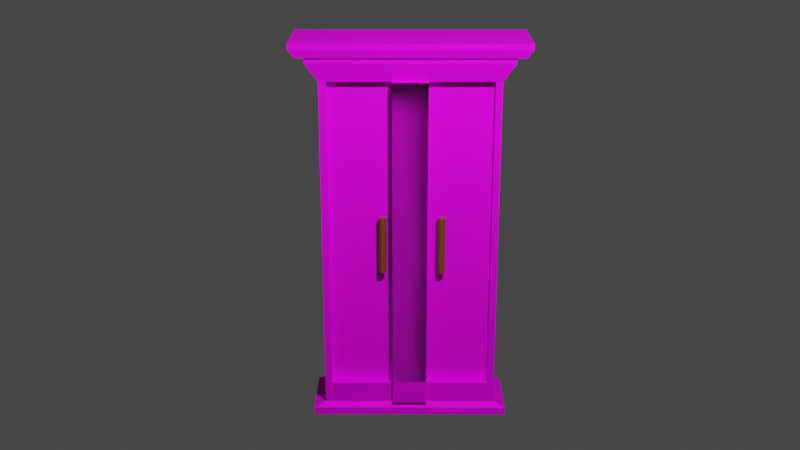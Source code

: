 # Source: 5_Lemari.blend  (saved by Blender 3.3.6; exported with 4.5.12 LTS)
import bpy
from mathutils import Matrix  # noqa: F401  (used for matrix-valued properties, if any)

bpy.ops.wm.read_factory_settings(use_empty=True)
scene = bpy.context.scene
scene.name = 'Scene'

# ---- collections
col_collection = bpy.data.collections.new('Collection'); scene.collection.children.link(col_collection)

# ---- images (referenced by path relative to the original .blend; pixels are not part of the script)
import os
ASSET_DIR = os.environ.get("B2B_ASSET_DIR", "")  # directory of the original .blend (textures are referenced by path, not embedded)
HERE = os.path.dirname(os.path.abspath(__file__))  # packed textures are extracted next to this script under _unpacked/

def load_image(name, relpath, width, height, colorspace="sRGB"):
    """Load a texture the original file referenced (path relative to the .blend, or extracted next to this script)."""
    p = next((c for c in (os.path.join(HERE, relpath), os.path.join(ASSET_DIR, relpath)) if relpath and os.path.exists(c)), "")
    if p:
        img = bpy.data.images.load(p, check_existing=True)
        img.name = name
    else:  # same state as the original file: an image datablock whose file is absent (Cycles renders it pink)
        img = bpy.data.images.new(name, width, height)
        img.source = "FILE"
        img.filepath = "//" + (relpath or name)
    img.colorspace_settings.name = colorspace
    return img
img_images__1__jpeg = load_image('images (1).jpeg', 'images (1).jpeg', 1024, 1024, 'sRGB')

# ---- materials (node trees are filled in below, after node groups)
mat_material_003 = bpy.data.materials.new('Material.003')
mat_material_004 = bpy.data.materials.new('Material.004')
mat_material = bpy.data.materials.new('Material')
mat_material.alpha_threshold = 0.0
mat_material.roughness = 0.5
mat_material.line_color = (0.0, 0.0, 0.0, 1.0)

# ---- material node trees
mat_material_003.use_nodes = True; mat_material_003.node_tree.nodes.clear()
_N = mat_material_003.node_tree.nodes; _L = mat_material_003.node_tree.links
n0 = _N.new('ShaderNodeOutputMaterial'); n0.name = 'Material Output'; n0.location = (300, 300)
n1 = _N.new('ShaderNodeBsdfPrincipled'); n1.name = 'Principled BSDF'; n1.location = (10, 300)
n1.distribution = 'GGX'
n1.subsurface_method = 'RANDOM_WALK_SKIN'
n1.inputs[1].default_value = 0.7638
n1.inputs[2].default_value = 0.752
n1.inputs[3].default_value = 1.45
n1.inputs[13].default_value = 0.2559
n1.inputs[27].default_value = (0.0, 0.0, 0.0, 1.0)
n1.inputs[28].default_value = 1.0
n2 = _N.new('ShaderNodeTexImage'); n2.name = 'Image Texture'; n2.location = (-365, 107)
n2.image = img_images__1__jpeg
_L.new(n1.outputs[0], n0.inputs[0])
_L.new(n2.outputs[0], n1.inputs[0])
n0.is_active_output = True
mat_material_004.use_nodes = True; mat_material_004.node_tree.nodes.clear()
_N = mat_material_004.node_tree.nodes; _L = mat_material_004.node_tree.links
n0 = _N.new('ShaderNodeOutputMaterial'); n0.name = 'Material Output'; n0.location = (300, 300)
n1 = _N.new('ShaderNodeBsdfGlass'); n1.name = 'Glass BSDF'; n1.location = (10, 300)
n1.distribution = 'BECKMANN'
n1.inputs[2].default_value = 1.45
_L.new(n1.outputs[0], n0.inputs[0])
n0.is_active_output = True
mat_material.use_nodes = True; mat_material.node_tree.nodes.clear()
_N = mat_material.node_tree.nodes; _L = mat_material.node_tree.links
n0 = _N.new('ShaderNodeOutputMaterial'); n0.name = 'Material Output'; n0.location = (300, 300)
n1 = _N.new('ShaderNodeBsdfPrincipled'); n1.name = 'Principled BSDF'; n1.location = (10, 300)
n1.distribution = 'GGX'
n1.subsurface_method = 'RANDOM_WALK_SKIN'
n1.inputs[0].default_value = (0.1011, 0.02637, 0.0, 1.0)
n1.inputs[3].default_value = 1.45
n1.inputs[27].default_value = (0.0, 0.0, 0.0, 1.0)
n1.inputs[28].default_value = 1.0
_L.new(n1.outputs[0], n0.inputs[0])
n0.is_active_output = True

# ---- world
world_world = bpy.data.worlds.new('World'); scene.world = world_world
world_world.use_nodes = True; world_world.node_tree.nodes.clear()
_N = world_world.node_tree.nodes; _L = world_world.node_tree.links
n0 = _N.new('ShaderNodeOutputWorld'); n0.name = 'World Output'; n0.location = (300, 300)
n1 = _N.new('ShaderNodeBackground'); n1.name = 'Background'; n1.location = (10, 300)
n1.inputs[0].default_value = (0.05088, 0.05088, 0.05088, 1.0)
_L.new(n1.outputs[0], n0.inputs[0])
n0.is_active_output = True
world_world.color = (0.05088, 0.05088, 0.05088)
world_world.use_sun_shadow = False
world_world.sun_shadow_jitter_overblur = 0.0

# ---- cameras
cam_camera = bpy.data.cameras.new('Camera')
cam_camera.clip_end = 100.0
cam_camera.ortho_scale = 7.314
cam_camera_001 = bpy.data.cameras.new('Camera.001')
cam_camera_001.clip_end = 100.0
cam_camera_001.ortho_scale = 7.314

# ---- lights
light_light = bpy.data.lights.new('Light', 'POINT')
light_light.transmission_factor = 0.0
light_light.energy = 1000.0
light_light.shadow_soft_size = 0.1
light_light.shadow_maximum_resolution = 0.006
light_light.use_absolute_resolution = True
light_light_001 = bpy.data.lights.new('Light.001', 'POINT')
light_light_001.transmission_factor = 0.0
light_light_001.energy = 1000.0
light_light_001.shadow_soft_size = 0.25
light_light_001.shadow_maximum_resolution = 0.006
light_light_001.use_absolute_resolution = True

# ---- meshes
me_cube_001 = bpy.data.meshes.new('Cube.001')
me_cube_001.from_pydata([(1.0, 1.0, 1.0), (1.0, 1.0, -1.0), (1.0, -1.0, 1.0), (1.0, -1.0, -1.0), (-1.0, 1.0, 1.0), (-1.0, 1.0, -1.0), (-1.0, -1.0, 1.0), (-1.0, -1.0, -1.0), (1.14, -1.14, 1.105), (-1.14, -1.14, 1.105), (1.14, 1.14, 1.105), (-1.14, 1.14, 1.105), (1.14, -1.14, 1.14), (-1.14, -1.14, 1.14), (1.14, 1.14, 1.14), (-1.14, 1.14, 1.14), (1.239, -1.239, 1.14), (-1.239, -1.239, 1.14), (1.239, 1.239, 1.14), (-1.239, 1.239, 1.14), (1.312, -1.312, 1.187), (-1.312, -1.312, 1.187), (1.312, 1.312, 1.187), (-1.312, 1.312, 1.187), (1.312, -1.312, 1.222), (-1.312, -1.312, 1.222), (1.312, 1.312, 1.222), (-1.312, 1.312, 1.222), (-1.0, 0.6, -1.0), (-1.0, 0.2, -1.0), (-1.0, -0.2, -1.0), (-1.0, -0.6, -1.0), (1.0, 0.6, 1.0), (1.0, 0.2, 1.0), (1.0, -0.2, 1.0), (1.0, -0.6, 1.0), (-1.0, -0.6, 1.0), (-1.0, -0.2, 1.0), (-1.0, 0.2, 1.0), (-1.0, 0.6, 1.0), (1.0, -0.6, -1.0), (1.0, -0.2, -1.0), (1.0, 0.2, -1.0), (1.0, 0.6, -1.0), (1.14, 0.6839, 1.105), (1.14, 0.228, 1.105), (1.14, -0.228, 1.105), (1.14, -0.6839, 1.105), (-1.14, -0.6839, 1.105), (-1.14, -0.228, 1.105), (-1.14, 0.228, 1.105), (-1.14, 0.6839, 1.105), (1.14, 0.6839, 1.14), (1.14, 0.228, 1.14), (1.14, -0.228, 1.14), (1.14, -0.6839, 1.14), (-1.14, -0.6839, 1.14), (-1.14, -0.228, 1.14), (-1.14, 0.228, 1.14), (-1.14, 0.6839, 1.14), (1.239, 0.7431, 1.14), (1.239, 0.2477, 1.14), (1.239, -0.2477, 1.14), (1.239, -0.7431, 1.14), (-1.239, -0.7431, 1.14), (-1.239, -0.2477, 1.14), (-1.239, 0.2477, 1.14), (-1.239, 0.7431, 1.14), (1.312, 0.787, 1.187), (1.312, 0.2623, 1.187), (1.312, -0.2623, 1.187), (1.312, -0.787, 1.187), (-1.312, -0.787, 1.187), (-1.312, -0.2623, 1.187), (-1.312, 0.2623, 1.187), (-1.312, 0.787, 1.187), (1.312, 0.787, 1.222), (1.312, 0.2623, 1.222), (1.312, -0.2623, 1.222), (1.312, -0.787, 1.222), (-1.312, -0.787, 1.222), (-1.312, -0.2623, 1.222), (-1.312, 0.2623, 1.222), (-1.312, 0.787, 1.222), (1.0, 0.2, 1.0), (1.0, -0.2, 1.0), (1.0, -0.2, -1.0), (1.0, 0.2, -1.0), (1.181, 0.1747, 0.9747), (1.156, 0.2, 1.0), (1.156, -0.2, 1.0), (1.181, -0.1747, 0.9747), (1.181, -0.1747, -0.9747), (1.156, -0.2, -1.0), (1.156, 0.2, -1.0), (1.181, 0.1747, -0.9747), (1.0, 1.0, 1.0), (1.0, 1.0, -1.0), (1.0, -1.0, 1.0), (1.0, -1.0, -1.0), (1.0, -0.6, 1.0), (1.0, 0.6, -1.0), (1.0, 0.6, 1.0), (1.0, 0.2, 1.0), (1.0, -0.2, 1.0), (1.0, -0.6, -1.0), (1.0, -0.2, -1.0), (1.0, 0.2, -1.0), (-1.0, -0.9187, -1.0), (1.0, -0.9187, 1.0), (1.14, -1.047, 1.105), (1.14, -1.047, 1.14), (1.239, -1.138, 1.14), (1.312, -1.205, 1.187), (1.312, -1.205, 1.222), (-1.0, -0.9187, 1.0), (1.0, -0.9187, -1.0), (-1.14, -1.047, 1.105), (-1.14, -1.047, 1.14), (-1.239, -1.138, 1.14), (-1.312, -1.205, 1.187), (-1.312, -1.205, 1.222), (1.0, -0.9187, 1.0), (1.0, -0.9187, -1.0), (-1.0, 0.9273, 1.0), (1.0, 0.9273, -1.0), (-1.14, 1.057, 1.105), (-1.14, 1.057, 1.14), (-1.239, 1.148, 1.14), (-1.312, 1.216, 1.187), (-1.312, 1.216, 1.222), (-1.0, 0.9273, -1.0), (1.0, 0.9273, 1.0), (1.14, 1.057, 1.105), (1.14, 1.057, 1.14), (1.239, 1.148, 1.14), (1.312, 1.216, 1.187), (1.312, 1.216, 1.222), (1.0, 0.9273, -1.0), (1.0, 0.9273, 1.0), (1.0, 1.0, -0.8748), (-1.0, -1.0, -0.8748), (1.0, -1.0, -0.8748), (-1.0, 1.0, -0.8748), (1.0, 0.2, -0.8748), (1.0, -0.2, -0.8748), (-1.0, -0.6, -0.8748), (-1.0, -0.2, -0.8748), (-1.0, 0.2, -0.8748), (-1.0, 0.6, -0.8748), (1.0, 0.2, -0.8748), (1.0, -0.2, -0.8748), (1.181, 0.1747, -0.8527), (1.156, 0.2, -0.8748), (1.156, -0.2, -0.8748), (1.181, -0.1747, -0.8527), (1.0, 1.0, -0.8748), (1.0, -1.0, -0.8748), (1.0, 0.6, -0.8748), (1.0, 0.2, -0.8748), (1.0, -0.2, -0.8748), (1.0, -0.6, -0.8748), (1.0, -0.9187, -0.8748), (-1.0, -0.9187, -0.8748), (1.0, 0.9273, -0.8748), (-1.0, 0.9273, -0.8748), (0.6439, 0.9273, 1.0), (0.6439, 0.6, 1.0), (0.6439, 0.2, 1.0), (0.6439, -0.2, 1.0), (0.6439, -0.6, 1.0), (0.6439, -0.9187, 1.0), (0.6439, 0.6, -0.8748), (0.6439, 0.2, -0.8748), (0.6439, -0.2, -0.8748), (0.6439, -0.6, -0.8748), (0.6439, -0.9187, -0.8748), (0.6439, 0.9273, -0.8748), (-1.0, -0.9187, -1.0), (-1.0, -1.0, -1.0), (1.0, 1.0, -1.0), (-1.0, 1.0, -1.0), (1.0, -1.0, -1.0), (1.0, 0.9273, -1.0), (-1.0, 0.9273, -1.0), (-1.0, 0.6, -1.0), (-1.0, 0.2, -1.0), (-1.0, -0.2, -1.0), (-1.0, -0.6, -1.0), (1.0, -0.9187, -1.0), (1.0, -0.6, -1.0), (1.0, -0.2, -1.0), (1.0, 0.2, -1.0), (1.0, 0.6, -1.0), (-1.135, -1.043, -1.034), (-1.135, -1.136, -1.034), (1.135, 1.135, -1.034), (-1.135, 1.135, -1.034), (1.135, -1.136, -1.034), (1.135, 1.053, -1.034), (-1.135, 1.053, -1.034), (-1.135, 0.6811, -1.034), (-1.135, 0.2269, -1.034), (-1.135, -0.2272, -1.034), (-1.135, -0.6814, -1.034), (1.135, -1.043, -1.034), (1.135, -0.6814, -1.034), (1.135, -0.2272, -1.034), (1.135, 0.2269, -1.034), (1.135, 0.6811, -1.034), (-1.135, -1.043, -1.08), (-1.135, -1.136, -1.08), (1.135, 1.135, -1.08), (-1.135, 1.135, -1.08), (1.135, -1.136, -1.08), (1.135, 1.053, -1.08), (-1.135, 1.053, -1.08), (-1.135, 0.6811, -1.08), (-1.135, 0.2269, -1.08), (-1.135, -0.2272, -1.08), (-1.135, -0.6814, -1.08), (1.135, -1.043, -1.08), (1.135, -0.6814, -1.08), (1.135, -0.2272, -1.08), (1.135, 0.2269, -1.08), (1.135, 0.6811, -1.08)], [], [(0, 4, 11, 10), (142, 2, 6, 141), (165, 124, 4, 143), (125, 43, 193, 183), (116, 40, 105, 123), (143, 4, 0, 140), (117, 9, 13, 118), (6, 2, 8, 9), (115, 6, 9, 117), (132, 0, 10, 133), (14, 15, 19, 18), (9, 8, 12, 13), (10, 11, 15, 14), (133, 10, 14, 134), (119, 17, 21, 120), (134, 14, 18, 135), (118, 13, 17, 119), (13, 12, 16, 17), (120, 21, 25, 121), (17, 16, 20, 21), (18, 19, 23, 22), (135, 18, 22, 136), (114, 121, 25, 24), (21, 20, 24, 25), (22, 23, 27, 26), (136, 22, 26, 137), (113, 71, 79, 114), (71, 70, 78, 79), (70, 69, 77, 78), (69, 68, 76, 77), (137, 130, 83, 76), (76, 83, 82, 77), (77, 82, 81, 78), (78, 81, 80, 79), (112, 63, 71, 113), (63, 62, 70, 71), (62, 61, 69, 70), (61, 60, 68, 69), (129, 75, 83, 130), (75, 74, 82, 83), (74, 73, 81, 82), (73, 72, 80, 81), (127, 59, 67, 128), (59, 58, 66, 67), (58, 57, 65, 66), (57, 56, 64, 65), (111, 55, 63, 112), (55, 54, 62, 63), (54, 53, 61, 62), (53, 52, 60, 61), (128, 67, 75, 129), (67, 66, 74, 75), (66, 65, 73, 74), (65, 64, 72, 73), (110, 47, 55, 111), (47, 46, 54, 55), (46, 45, 53, 54), (45, 44, 52, 53), (109, 35, 47, 110), (35, 34, 46, 47), (34, 33, 45, 46), (33, 32, 44, 45), (124, 39, 51, 126), (39, 38, 50, 51), (38, 37, 49, 50), (37, 36, 48, 49), (126, 51, 59, 127), (51, 50, 58, 59), (50, 49, 57, 58), (49, 48, 56, 57), (32, 33, 103, 102), (42, 43, 101, 107), (41, 42, 87, 86), (140, 0, 96, 156), (3, 7, 179, 182), (43, 42, 192, 193), (28, 131, 184, 185), (7, 108, 178, 179), (163, 115, 36, 146), (146, 36, 37, 147), (147, 37, 38, 148), (148, 38, 39, 149), (86, 87, 94, 93), (145, 41, 86, 151), (33, 34, 85, 84), (144, 33, 84, 150), (150, 84, 89, 153), (151, 86, 93, 154), (152, 88, 91, 155), (89, 90, 91, 88), (93, 94, 95, 92), (152, 95, 94, 153), (154, 93, 92, 155), (84, 85, 90, 89), (162, 122, 98, 157), (103, 159, 173, 168), (102, 103, 168, 167), (162, 161, 175, 176), (144, 42, 107, 159), (109, 2, 98, 122), (40, 41, 106, 105), (142, 3, 99, 157), (125, 1, 97, 138), (145, 34, 104, 160), (34, 35, 100, 104), (132, 32, 102, 139), (35, 109, 122, 100), (122, 162, 176, 171), (141, 6, 115, 163), (2, 109, 110, 8), (8, 110, 111, 12), (12, 111, 112, 16), (16, 112, 113, 20), (20, 113, 114, 24), (79, 80, 121, 114), (72, 120, 121, 80), (56, 118, 119, 64), (64, 119, 120, 72), (36, 115, 117, 48), (48, 117, 118, 56), (3, 116, 123, 99), (42, 41, 191, 192), (0, 132, 139, 96), (43, 125, 138, 101), (156, 96, 139, 164), (131, 5, 181, 184), (11, 126, 127, 15), (4, 124, 126, 11), (19, 128, 129, 23), (15, 127, 128, 19), (23, 129, 130, 27), (26, 27, 130, 137), (68, 136, 137, 76), (60, 135, 136, 68), (52, 134, 135, 60), (44, 133, 134, 52), (32, 132, 133, 44), (149, 39, 124, 165), (28, 149, 165, 131), (97, 156, 164, 138), (7, 141, 163, 108), (105, 161, 162, 123), (41, 145, 160, 106), (2, 142, 157, 98), (33, 144, 159, 103), (106, 160, 161, 105), (101, 158, 159, 107), (138, 164, 158, 101), (123, 162, 157, 99), (90, 154, 155, 91), (88, 152, 153, 89), (95, 152, 155, 92), (85, 151, 154, 90), (87, 150, 153, 94), (42, 144, 150, 87), (34, 145, 151, 85), (29, 148, 149, 28), (30, 147, 148, 29), (31, 146, 147, 30), (108, 163, 146, 31), (1, 140, 156, 97), (5, 143, 140, 1), (131, 165, 143, 5), (3, 142, 141, 7), (177, 166, 167, 172), (172, 167, 168, 173), (174, 169, 170, 175), (175, 170, 171, 176), (161, 160, 174, 175), (160, 104, 169, 174), (104, 100, 170, 169), (159, 158, 172, 173), (164, 139, 166, 177), (158, 164, 177, 172), (100, 122, 171, 170), (139, 102, 167, 166), (184, 181, 197, 200), (186, 185, 201, 202), (183, 193, 209, 199), (185, 184, 200, 201), (193, 192, 208, 209), (180, 183, 199, 196), (192, 191, 207, 208), (5, 1, 180, 181), (29, 28, 185, 186), (30, 29, 186, 187), (31, 30, 187, 188), (1, 125, 183, 180), (108, 31, 188, 178), (40, 116, 189, 190), (116, 3, 182, 189), (41, 40, 190, 191), (205, 198, 214, 221), (198, 195, 211, 214), (207, 206, 222, 223), (194, 204, 220, 210), (197, 196, 212, 213), (206, 205, 221, 222), (195, 194, 210, 211), (187, 186, 202, 203), (188, 187, 203, 204), (179, 178, 194, 195), (190, 189, 205, 206), (181, 180, 196, 197), (178, 188, 204, 194), (191, 190, 206, 207), (182, 179, 195, 198), (189, 182, 198, 205), (210, 221, 214, 211), (216, 215, 225, 217), (217, 225, 224, 218), (218, 224, 223, 219), (219, 223, 222, 220), (220, 222, 221, 210), (213, 212, 215, 216), (208, 207, 223, 224), (196, 199, 215, 212), (209, 208, 224, 225), (201, 200, 216, 217), (199, 209, 225, 215), (202, 201, 217, 218), (200, 197, 213, 216), (203, 202, 218, 219), (204, 203, 219, 220)])
me_cube_001.polygons.foreach_set('use_smooth', [True] * 224)
me_cube_001.polygons.foreach_set('material_index', [0, 0, 0, 0, 0, 0, 0, 0, 0, 0, 0, 0, 0, 0, 0, 0, 0, 0, 0, 0, 0, 0, 0, 0, 0, 0, 0, 0, 0, 0, 0, 0, 0, 0, 0, 0, 0, 0, 0, 0, 0, 0, 0, 0, 0, 0, 0, 0, 0, 0, 0, 0, 0, 0, 0, 0, 0, 0, 0, 0, 0, 0, 0, 0, 0, 0, 0, 0, 0, 0, 0, 0, 0, 0, 0, 0, 0, 0, 0, 0, 0, 0, 0, 0, 0, 0, 0, 0, 3, 3, 0, 0, 0, 0, 0, 0, 0, 0, 0, 0, 0, 0, 0, 0, 0, 0, 0, 0, 0, 0, 0, 0, 0, 0, 0, 0, 0, 0, 0, 0, 0, 0, 0, 0, 0, 0, 0, 0, 0, 0, 0, 0, 0, 0, 0, 0, 0, 0, 0, 0, 0, 0, 0, 0, 0, 0, 0, 0, 0, 3, 3, 0, 0, 0, 0, 0, 0, 0, 0, 0, 0, 0, 0, 0, 0, 0, 0, 0, 0, 0, 0, 0, 0, 0, 0, 0, 0, 0, 0, 0, 0, 0, 0, 0, 0, 0, 0, 0, 0, 0, 0, 0, 0, 0, 0, 0, 0, 0, 0, 0, 0, 0, 0, 0, 0, 0, 0, 0, 0, 0, 0, 0, 0, 0, 0, 0, 0, 0, 0, 0, 0, 0, 0, 0])
_k = set([(0, 4), (0, 10), (0, 132), (0, 140), (1, 5), (1, 140), (2, 6), (2, 8), (2, 109), (2, 142), (3, 7), (3, 142), (4, 11), (4, 124), (4, 143), (5, 131), (5, 143), (6, 9), (6, 115), (6, 141), (7, 108), (7, 141), (8, 9), (8, 12), (8, 110), (9, 13), (9, 117), (10, 11), (10, 14), (10, 133), (11, 15), (11, 126), (12, 13), (12, 111), (13, 118), (14, 15), (14, 134), (15, 127), (16, 17), (16, 20), (16, 112), (17, 21), (17, 119), (18, 19), (18, 22), (18, 135), (19, 23), (19, 128), (20, 21), (20, 24), (20, 113), (21, 25), (21, 120), (22, 23), (22, 26), (22, 136), (23, 27), (23, 129), (24, 25), (24, 114), (25, 121), (26, 27), (26, 137), (27, 130), (28, 29), (28, 131), (29, 30), (30, 31), (31, 108), (32, 33), (32, 132), (33, 34), (34, 35), (35, 109), (36, 37), (36, 115), (37, 38), (38, 39), (39, 124), (44, 45), (44, 133), (45, 46), (46, 47), (47, 110), (48, 49), (48, 117), (49, 50), (50, 51), (51, 126), (52, 53), (52, 134), (53, 54), (54, 55), (55, 111), (56, 57), (56, 118), (57, 58), (58, 59), (59, 127), (60, 61), (60, 135), (61, 62), (62, 63), (63, 112), (64, 65), (64, 119), (65, 66), (66, 67), (67, 128), (68, 69), (68, 136), (69, 70), (70, 71), (71, 113), (72, 73), (72, 120), (73, 74), (74, 75), (75, 129), (76, 77), (76, 137), (77, 78), (78, 79), (79, 114), (80, 81), (80, 121), (81, 82), (82, 83), (83, 130), (84, 89), (84, 150), (85, 90), (85, 151), (86, 87), (86, 93), (86, 151), (87, 94), (87, 150), (88, 89), (88, 91), (88, 152), (89, 90), (89, 153), (90, 91), (90, 154), (91, 155), (92, 93), (92, 95), (92, 155), (93, 94), (93, 154), (94, 95), (94, 153), (95, 152), (96, 139), (96, 156), (97, 138), (97, 156), (98, 122), (98, 157), (99, 123), (99, 157), (100, 104), (100, 122), (101, 107), (101, 138), (102, 103), (102, 139), (103, 159), (103, 168), (104, 160), (104, 169), (105, 106), (105, 123), (106, 160), (107, 159), (122, 162), (122, 171), (139, 164), (139, 166), (158, 159), (158, 164), (159, 173), (160, 161), (160, 174), (161, 162), (162, 176), (164, 177), (166, 167), (166, 177), (167, 168), (168, 173), (169, 170), (169, 174), (170, 171), (171, 176), (172, 173), (172, 177), (174, 175), (175, 176), (178, 179), (178, 188), (179, 182), (179, 195), (180, 181), (180, 183), (180, 196), (181, 184), (181, 197), (182, 189), (182, 198), (183, 193), (184, 185), (185, 186), (186, 187), (187, 188), (189, 190), (190, 191), (191, 192), (192, 193), (194, 195), (194, 204), (195, 198), (195, 211), (196, 197), (196, 199), (196, 212), (197, 200), (197, 213), (198, 205), (198, 214), (199, 209), (200, 201), (201, 202), (202, 203), (203, 204), (205, 206), (206, 207), (207, 208), (208, 209), (210, 211), (210, 220), (211, 214), (212, 213), (212, 215), (213, 216), (214, 221), (215, 225), (216, 217), (217, 218), (218, 219), (219, 220), (221, 222), (222, 223), (223, 224), (224, 225)])
me_cube_001.attributes.new('sharp_edge', 'BOOLEAN', 'EDGE').data.foreach_set('value', [ (min(e.vertices), max(e.vertices)) in _k for e in me_cube_001.edges])
_uv = me_cube_001.uv_layers.new(name='UVMap')
_uv.uv.foreach_set('vector', [0.2858, 0.369, 0.01867, 0.369, 0.0, 0.3503, 0.3045, 0.3503, 0.3783, 0.7079, 0.6287, 0.7109, 0.6254, 0.978, 0.3751, 0.975, 0.3142, 0.6703, 0.3142, 0.9207, 0.3045, 0.9207, 0.3045, 0.6703, 0.3503, 0.3503, 0.3503, 0.3503, 0.3503, 0.3503, 0.3503, 0.3503, 0.3503, 0.3503, 0.3503, 0.3503, 0.3503, 0.3503, 0.3503, 0.3503, 0.8387, 0.6703, 0.8387, 0.9207, 0.5716, 0.9207, 0.5716, 0.6703, 0.9855, 0.2921, 0.9855, 0.3045, 0.9808, 0.3045, 0.9808, 0.2921, 0.6254, 0.978, 0.6287, 0.7109, 0.6475, 0.6924, 0.6439, 0.9969, 0.01867, 0.6253, 0.01867, 0.6361, 0.0, 0.6548, 0.0, 0.6424, 0.3713, 0.7078, 0.3616, 0.7077, 0.3431, 0.6888, 0.3542, 0.6889, 0.3274, 0.02294, 0.02294, 0.02294, 0.009762, 0.009762, 0.3406, 0.009762, 0.3054, 0.007281, 0.6098, 0.01093, 0.6098, 0.01558, 0.3053, 0.01192, 0.9901, 0.0, 0.9901, 0.3045, 0.9855, 0.3045, 0.9855, 0.0, 0.5988, 0.006161, 0.6099, 0.006294, 0.6098, 0.01093, 0.5988, 0.0108, 0.009762, 0.3271, 0.009762, 0.3406, 0.0, 0.3503, 0.0, 0.3361, 0.3274, 0.03401, 0.3274, 0.02294, 0.3406, 0.009762, 0.3406, 0.02179, 0.02294, 0.315, 0.02294, 0.3274, 0.009762, 0.3406, 0.009762, 0.3271, 0.02294, 0.3274, 0.3274, 0.3274, 0.3406, 0.3406, 0.009762, 0.3406, 0.9669, 0.3361, 0.9669, 0.3503, 0.9622, 0.3503, 0.9622, 0.3361, 0.3298, 0.9833, 0.3338, 0.6525, 0.3437, 0.6429, 0.3395, 0.9932, 0.3406, 0.009762, 0.009762, 0.009762, 0.0, 0.0, 0.3503, 0.0, 0.01502, 0.6487, 0.002992, 0.6486, -0.006652, 0.6387, 0.006087, 0.6388, 0.3294, 0.6427, 0.3336, 0.2924, 0.3479, 0.2926, 0.3437, 0.6429, 0.0008583, 0.01291, 0.3512, 0.01712, 0.3511, 0.02176, 0.0008025, 0.01756, 0.9808, 0.0, 0.9808, 0.3503, 0.9762, 0.3503, 0.9762, 0.0, 0.3384, 0.02161, 0.3511, 0.02176, 0.3511, 0.02641, 0.3383, 0.02625, 0.01505, 0.01773, 0.07087, 0.0184, 0.07081, 0.02304, 0.01499, 0.02237, 0.07087, 0.0184, 0.1409, 0.01924, 0.1409, 0.02389, 0.07081, 0.02304, 0.1409, 0.01924, 0.211, 0.02008, 0.2109, 0.02473, 0.1409, 0.02389, 0.211, 0.02008, 0.2811, 0.02092, 0.281, 0.02557, 0.2109, 0.02473, 0.006087, 0.6388, 0.01029, 0.2885, 0.06762, 0.2892, 0.06341, 0.6395, 0.06341, 0.6395, 0.06762, 0.2892, 0.1377, 0.2901, 0.1335, 0.6404, 0.1335, 0.6404, 0.1377, 0.2901, 0.2077, 0.2909, 0.2035, 0.6412, 0.2035, 0.6412, 0.2077, 0.2909, 0.2778, 0.2917, 0.2736, 0.6421, 0.3203, 0.6524, 0.2676, 0.6518, 0.2736, 0.6421, 0.3294, 0.6427, 0.2676, 0.6518, 0.2015, 0.651, 0.2035, 0.6412, 0.2736, 0.6421, 0.2015, 0.651, 0.1353, 0.6502, 0.1335, 0.6404, 0.2035, 0.6412, 0.1353, 0.6502, 0.06915, 0.6494, 0.06341, 0.6395, 0.1335, 0.6404, 0.9669, 0.01274, 0.9669, 0.07007, 0.9622, 0.07007, 0.9622, 0.01274, 0.9669, 0.07007, 0.9669, 0.1401, 0.9622, 0.1401, 0.9622, 0.07007, 0.9669, 0.1401, 0.9669, 0.2102, 0.9622, 0.2102, 0.9622, 0.1401, 0.9669, 0.2102, 0.9669, 0.2803, 0.9622, 0.2803, 0.9622, 0.2102, 0.02294, 0.03401, 0.02294, 0.08383, 0.009762, 0.07593, 0.009762, 0.02179, 0.02294, 0.08383, 0.02294, 0.1447, 0.009762, 0.1421, 0.009762, 0.07593, 0.02294, 0.1447, 0.02294, 0.2056, 0.009762, 0.2083, 0.009762, 0.1421, 0.02294, 0.2056, 0.02294, 0.2665, 0.009762, 0.2744, 0.009762, 0.2083, 0.3274, 0.315, 0.3274, 0.2665, 0.3406, 0.2744, 0.3406, 0.3271, 0.3274, 0.2665, 0.3274, 0.2056, 0.3406, 0.2083, 0.3406, 0.2744, 0.3274, 0.2056, 0.3274, 0.1447, 0.3406, 0.1421, 0.3406, 0.2083, 0.1378, 0.6634, 0.0769, 0.6626, 0.06915, 0.6494, 0.1353, 0.6502, 0.009762, 0.02179, 0.009762, 0.07593, 0.0, 0.07007, 0.0, 0.01274, 0.009762, 0.07593, 0.009762, 0.1421, 0.0, 0.1401, 0.0, 0.07007, 0.009762, 0.1421, 0.009762, 0.2083, 0.0, 0.2102, 0.0, 0.1401, 0.009762, 0.2083, 0.009762, 0.2744, 0.0, 0.2803, 0.0, 0.2102, 0.3178, 0.002789, 0.3663, 0.003371, 0.3663, 0.008012, 0.3178, 0.00743, 0.3663, 0.003371, 0.4272, 0.004102, 0.4272, 0.008743, 0.3663, 0.008012, 0.4272, 0.004102, 0.4881, 0.004832, 0.4881, 0.009473, 0.4272, 0.008743, 0.4881, 0.004832, 0.549, 0.005563, 0.5489, 0.0102, 0.4881, 0.009473, 0.6178, 0.7108, 0.5752, 0.7102, 0.5867, 0.6917, 0.6352, 0.6923, 0.5752, 0.7102, 0.5218, 0.7096, 0.5258, 0.691, 0.5867, 0.6917, 0.5218, 0.7096, 0.4684, 0.709, 0.4649, 0.6902, 0.5258, 0.691, 0.4684, 0.709, 0.415, 0.7083, 0.404, 0.6895, 0.4649, 0.6902, 0.01867, 0.3787, 0.01867, 0.4224, 0.0, 0.4112, 0.0, 0.3614, 0.01867, 0.4224, 0.01867, 0.4759, 0.0, 0.4721, 0.0, 0.4112, 0.01867, 0.4759, 0.01867, 0.5293, 0.0, 0.533, 0.0, 0.4721, 0.01867, 0.5293, 0.01867, 0.5827, 0.0, 0.5939, 0.0, 0.533, 0.9855, 0.01107, 0.9855, 0.06089, 0.9808, 0.06089, 0.9808, 0.01107, 0.9855, 0.06089, 0.9855, 0.1218, 0.9808, 0.1218, 0.9808, 0.06089, 0.9855, 0.1218, 0.9855, 0.1827, 0.9808, 0.1827, 0.9808, 0.1218, 0.9855, 0.1827, 0.9855, 0.2436, 0.9808, 0.2436, 0.9808, 0.1827, 0.3503, 0.3503, 0.3503, 0.3503, 0.3503, 0.3503, 0.3503, 0.3503, 0.3503, 0.3503, 0.3503, 0.3503, 0.3503, 0.3503, 0.3503, 0.3503, 0.3503, 0.3503, 0.3503, 0.3503, 0.3503, 0.3503, 0.3503, 0.3503, 0.3503, 0.3503, 0.3503, 0.3503, 0.3503, 0.3503, 0.3503, 0.3503, 0.3503, 0.3503, 0.3503, 0.3503, 0.3503, 0.3503, 0.3503, 0.3503, 0.3503, 0.3503, 0.3503, 0.3503, 0.3503, 0.3503, 0.3503, 0.3503, 0.3503, 0.3503, 0.3503, 0.3503, 0.3503, 0.3503, 0.3503, 0.3503, 0.3503, 0.3503, 0.3503, 0.3503, 0.3503, 0.3503, 0.3503, 0.3503, 0.5607, 0.6703, 0.5607, 0.9207, 0.5181, 0.9207, 0.5181, 0.6703, 0.5181, 0.6703, 0.5181, 0.9207, 0.4647, 0.9207, 0.4647, 0.6703, 0.4647, 0.6703, 0.4647, 0.9207, 0.4113, 0.9207, 0.4113, 0.6703, 0.4113, 0.6703, 0.4113, 0.9207, 0.3579, 0.9207, 0.3579, 0.6703, 0.7007, 0.3205, 0.7007, 0.2671, 0.7215, 0.2671, 0.7215, 0.3205, 0.3503, 0.3503, 0.3503, 0.3503, 0.3503, 0.3503, 0.3503, 0.3503, 0.3503, 0.3503, 0.3503, 0.3503, 0.3503, 0.3503, 0.3503, 0.3503, 0.3503, 0.3503, 0.3503, 0.3503, 0.3503, 0.3503, 0.3503, 0.3503, 0.9352, 0.01672, 0.9352, 0.2671, 0.9144, 0.2671, 0.9144, 0.01672, 0.01709, 0.05407, 0.0003668, 0.05386, 0.000617, 0.03302, 0.01734, 0.03322, 0.6731, 0.1084, 0.9171, 0.1114, 0.9165, 0.158, 0.6725, 0.1551, 0.9205, 0.108, 0.9199, 0.1614, 0.9165, 0.158, 0.9171, 0.1114, 0.6528, 0.1582, 0.6534, 0.1048, 0.6568, 0.1082, 0.6562, 0.1549, 0.8887, 0.6733, 0.8887, 0.657, 0.8921, 0.6536, 0.8921, 0.6703, 0.6695, 0.1584, 0.6528, 0.1582, 0.6562, 0.1549, 0.6725, 0.1551, 0.2651, 0.2499, 0.3186, 0.2505, 0.3183, 0.2714, 0.2649, 0.2707, 0.0144, 0.2777, 0.2648, 0.2807, 0.2646, 0.2916, 0.01427, 0.2886, 0.1931, 0.9052, 0.1931, 0.6548, 0.2407, 0.6548, 0.2407, 0.9052, 0.9872, 0.6973, 0.9872, 0.7508, 0.9397, 0.7508, 0.9397, 0.6973, 0.9442, 0.06075, 0.9017, 0.06024, 0.9022, 0.01269, 0.9448, 0.0132, 0.3503, 0.3503, 0.3503, 0.3503, 0.3503, 0.3503, 0.3503, 0.3503, 0.3503, 0.3503, 0.3503, 0.3503, 0.3503, 0.3503, 0.3503, 0.3503, 0.3503, 0.3503, 0.3503, 0.3503, 0.3503, 0.3503, 0.3503, 0.3503, 0.3503, 0.3503, 0.3503, 0.3503, 0.3503, 0.3503, 0.3503, 0.3503, 0.3503, 0.3503, 0.3503, 0.3503, 0.3503, 0.3503, 0.3503, 0.3503, 0.3503, 0.3503, 0.3503, 0.3503, 0.3503, 0.3503, 0.3503, 0.3503, 0.3503, 0.3503, 0.3503, 0.3503, 0.3503, 0.3503, 0.3503, 0.3503, 0.3503, 0.3503, 0.3503, 0.3503, 0.3503, 0.3503, 0.3503, 0.3503, 0.3503, 0.3503, 0.3503, 0.3503, 0.3503, 0.3503, 0.3503, 0.3503, 0.2407, 0.9052, 0.2407, 0.6548, 0.2882, 0.6548, 0.2882, 0.9052, 0.6663, 0.4255, 0.9167, 0.4285, 0.9165, 0.4394, 0.6662, 0.4364, 0.6287, 0.7109, 0.6178, 0.7108, 0.6352, 0.6923, 0.6475, 0.6924, 0.3055, 0.00264, 0.3178, 0.002789, 0.3178, 0.00743, 0.3054, 0.007281, 0.3274, 0.3274, 0.3274, 0.315, 0.3406, 0.3271, 0.3406, 0.3406, 0.3338, 0.6525, 0.3203, 0.6524, 0.3294, 0.6427, 0.3437, 0.6429, 0.0008025, 0.01756, 0.01505, 0.01773, 0.01499, 0.02237, 0.0007468, 0.0222, 0.2736, 0.6421, 0.2778, 0.2917, 0.3336, 0.2924, 0.3294, 0.6427, 0.281, 0.02557, 0.3368, 0.02624, 0.3368, 0.03088, 0.2809, 0.03021, 0.02294, 0.2665, 0.02294, 0.315, 0.009762, 0.3271, 0.009762, 0.2744, 0.009762, 0.2744, 0.009762, 0.3271, 0.0, 0.3361, 0.0, 0.2803, 0.01867, 0.5827, 0.01867, 0.6253, 0.0, 0.6424, 0.0, 0.5939, 0.9855, 0.2436, 0.9855, 0.2921, 0.9808, 0.2921, 0.9808, 0.2436, 0.3503, 0.3503, 0.3503, 0.3503, 0.3503, 0.3503, 0.3503, 0.3503, 0.3503, 0.3503, 0.3503, 0.3503, 0.3503, 0.3503, 0.3503, 0.3503, 0.3503, 0.3503, 0.3503, 0.3503, 0.3503, 0.3503, 0.3503, 0.3503, 0.3503, 0.3503, 0.3503, 0.3503, 0.3503, 0.3503, 0.3503, 0.3503, 0.01684, 0.07491, 0.2672, 0.07791, 0.2671, 0.08763, 0.01672, 0.08462, 0.3503, 0.3503, 0.3503, 0.3503, 0.3503, 0.3503, 0.3503, 0.3503, 0.9855, 0.0, 0.9855, 0.01107, 0.9808, 0.01107, 0.9808, 0.0, 0.01867, 0.369, 0.01867, 0.3787, 0.0, 0.3614, 0.0, 0.3503, 0.009762, 0.009762, 0.009762, 0.02179, 0.0, 0.01274, 0.0, 0.0, 0.02294, 0.02294, 0.02294, 0.03401, 0.009762, 0.02179, 0.009762, 0.009762, 0.9669, 0.0, 0.9669, 0.01274, 0.9622, 0.01274, 0.9622, 0.0, -0.006652, 0.6387, -0.002448, 0.2884, 0.01029, 0.2885, 0.006087, 0.6388, 0.2811, 0.02092, 0.3384, 0.02161, 0.3383, 0.02625, 0.281, 0.02557, 0.06915, 0.6494, 0.01502, 0.6487, 0.006087, 0.6388, 0.06341, 0.6395, 0.3274, 0.08383, 0.3274, 0.03401, 0.3406, 0.02179, 0.3406, 0.07593, 0.549, 0.005563, 0.5988, 0.006161, 0.5988, 0.0108, 0.5489, 0.0102, 0.415, 0.7083, 0.3713, 0.7078, 0.3542, 0.6889, 0.404, 0.6895, 0.3579, 0.6703, 0.3579, 0.9207, 0.3142, 0.9207, 0.3142, 0.6703, 0.3579, 0.6536, 0.3579, 0.6703, 0.3142, 0.6703, 0.3142, 0.6536, 0.0001167, 0.07471, 0.01684, 0.07491, 0.01672, 0.08462, 1.192e-07, 0.08442, 0.5716, 0.6536, 0.5716, 0.6703, 0.5607, 0.6703, 0.5607, 0.6536, -0.001807, 0.235, 0.01491, 0.2352, 0.0144, 0.2777, -0.002317, 0.2775, 0.3503, 0.3503, 0.3503, 0.3503, 0.3503, 0.3503, 0.3503, 0.3503, 0.3503, 0.3503, 0.3503, 0.3503, 0.3503, 0.3503, 0.3503, 0.3503, 0.3503, 0.3503, 0.3503, 0.3503, 0.3503, 0.3503, 0.3503, 0.3503, -0.001166, 0.1815, 0.01555, 0.1817, 0.01491, 0.2352, -0.001807, 0.235, -0.0005244, 0.1281, 0.01619, 0.1283, 0.01555, 0.1817, -0.001166, 0.1815, 1.192e-07, 0.08442, 0.01672, 0.08462, 0.01619, 0.1283, -0.0005244, 0.1281, -0.002317, 0.2775, 0.0144, 0.2777, 0.01427, 0.2886, -0.002448, 0.2884, 0.9199, 0.1614, 0.6695, 0.1584, 0.6725, 0.1551, 0.9165, 0.158, 0.9171, 0.1114, 0.6731, 0.1084, 0.6701, 0.105, 0.9205, 0.108, 0.6568, 0.1082, 0.6731, 0.1084, 0.6725, 0.1551, 0.6562, 0.1549, 0.2675, 0.05707, 0.01709, 0.05407, 0.01734, 0.03322, 0.2677, 0.03623, 0.9352, 0.0, 0.9352, 0.01672, 0.9144, 0.01672, 0.9144, 0.0, 0.3503, 0.3503, 0.3503, 0.3503, 0.3503, 0.3503, 0.3503, 0.3503, 0.3503, 0.3503, 0.3503, 0.3503, 0.3503, 0.3503, 0.3503, 0.3503, 0.4113, 0.6536, 0.4113, 0.6703, 0.3579, 0.6703, 0.3579, 0.6536, 0.4647, 0.6536, 0.4647, 0.6703, 0.4113, 0.6703, 0.4113, 0.6536, 0.5181, 0.6536, 0.5181, 0.6703, 0.4647, 0.6703, 0.4647, 0.6536, 0.5607, 0.6536, 0.5607, 0.6703, 0.5181, 0.6703, 0.5181, 0.6536, 0.3503, 0.3503, 0.3503, 0.3503, 0.3503, 0.3503, 0.3503, 0.3503, 0.8387, 0.6536, 0.8387, 0.6703, 0.5716, 0.6703, 0.5716, 0.6536, 0.3142, 0.6536, 0.3142, 0.6703, 0.3045, 0.6703, 0.3045, 0.6536, 0.3616, 0.7077, 0.3783, 0.7079, 0.3751, 0.975, 0.3584, 0.9748, 0.6451, 0.8997, 0.8954, 0.9028, 0.8949, 0.9465, 0.6445, 0.9435, 0.6445, 0.9435, 0.8949, 0.9465, 0.8943, 0.9999, 0.6439, 0.9969, 0.6462, 0.8038, 0.8966, 0.8068, 0.8959, 0.8602, 0.6456, 0.8572, 0.6456, 0.8572, 0.8959, 0.8602, 0.8954, 0.9028, 0.6451, 0.8997, 0.9017, 0.06024, 0.8482, 0.0596, 0.8488, 0.01205, 0.9022, 0.01269, 0.654, 0.05727, 0.9044, 0.06027, 0.9038, 0.1078, 0.6534, 0.1048, 0.9397, 0.904, 0.9397, 0.9574, 0.8921, 0.9574, 0.8921, 0.904, 0.8482, 0.0596, 0.7948, 0.05896, 0.7954, 0.01141, 0.8488, 0.01205, 0.351, 0.0347, 0.6013, 0.0377, 0.6008, 0.08526, 0.3504, 0.08225, 0.7948, 0.05896, 0.7511, 0.05844, 0.7517, 0.01088, 0.7954, 0.01141, 0.9578, 0.06092, 1.0, 0.06143, 0.9998, 0.109, 0.9572, 0.1085, 0.9872, 0.6536, 0.9872, 0.6973, 0.9397, 0.6973, 0.9397, 0.6536, 0.5897, 0.3781, 0.5897, 0.3684, 0.6077, 0.3503, 0.6077, 0.3614, 0.5897, 0.4753, 0.5897, 0.4218, 0.6077, 0.411, 0.6077, 0.4717, 0.3711, 0.671, 0.4148, 0.6716, 0.4038, 0.6895, 0.3541, 0.6889, 0.5897, 0.4218, 0.5897, 0.3781, 0.6077, 0.3614, 0.6077, 0.411, 0.4148, 0.6716, 0.4682, 0.6722, 0.4644, 0.6902, 0.4038, 0.6895, 0.3614, 0.6709, 0.3711, 0.671, 0.3541, 0.6889, 0.3431, 0.6888, 0.4682, 0.6722, 0.5217, 0.6728, 0.5251, 0.691, 0.4644, 0.6902, 0.3503, 0.3503, 0.3503, 0.3503, 0.3503, 0.3503, 0.3503, 0.3503, 0.3503, 0.3503, 0.3503, 0.3503, 0.3503, 0.3503, 0.3503, 0.3503, 0.3503, 0.3503, 0.3503, 0.3503, 0.3503, 0.3503, 0.3503, 0.3503, 0.3503, 0.3503, 0.3503, 0.3503, 0.3503, 0.3503, 0.3503, 0.3503, 0.3503, 0.3503, 0.3503, 0.3503, 0.3503, 0.3503, 0.3503, 0.3503, 0.3503, 0.3503, 0.3503, 0.3503, 0.3503, 0.3503, 0.3503, 0.3503, 0.3503, 0.3503, 0.3503, 0.3503, 0.3503, 0.3503, 0.3503, 0.3503, 0.3503, 0.3503, 0.3503, 0.3503, 0.3503, 0.3503, 0.3503, 0.3503, 0.3503, 0.3503, 0.3503, 0.3503, 0.3503, 0.3503, 0.3503, 0.3503, 0.6597, 0.7088, 0.6474, 0.7087, 0.6474, 0.7025, 0.6598, 0.7026, 0.9507, 0.7022, 0.6475, 0.6986, 0.6475, 0.6924, 0.9508, 0.6961, 0.7687, 0.7101, 0.708, 0.7094, 0.7081, 0.7032, 0.7687, 0.7039, 0.9561, 0.291, 0.9561, 0.2426, 0.9622, 0.2426, 0.9622, 0.291, 0.9586, 0.6536, 0.9586, 0.3503, 0.9648, 0.3503, 0.9648, 0.6536, 0.708, 0.7094, 0.6597, 0.7088, 0.6598, 0.7026, 0.7081, 0.7032, 0.9561, 0.3033, 0.9561, 0.291, 0.9622, 0.291, 0.9622, 0.3033, 0.5897, 0.5287, 0.5897, 0.4753, 0.6077, 0.4717, 0.6077, 0.5323, 0.5897, 0.5821, 0.5897, 0.5287, 0.6077, 0.5323, 0.6077, 0.593, 0.5897, 0.6355, 0.5897, 0.6247, 0.6077, 0.6413, 0.6077, 0.6536, 0.5751, 0.6735, 0.6176, 0.674, 0.634, 0.6923, 0.5857, 0.6917, 0.3646, 0.4038, 0.3614, 0.6709, 0.3431, 0.6888, 0.3468, 0.3855, 0.5897, 0.6247, 0.5897, 0.5821, 0.6077, 0.593, 0.6077, 0.6413, 0.5217, 0.6728, 0.5751, 0.6735, 0.5857, 0.6917, 0.5251, 0.691, 0.6285, 0.6741, 0.6317, 0.407, 0.65, 0.3892, 0.6464, 0.6924, 0.6176, 0.674, 0.6285, 0.6741, 0.6464, 0.6924, 0.634, 0.6923, 0.6077, 0.6413, 0.911, 0.6413, 0.911, 0.6536, 0.6077, 0.6536, 0.6077, 0.3614, 0.911, 0.3614, 0.911, 0.411, 0.6077, 0.411, 0.6077, 0.411, 0.911, 0.411, 0.911, 0.4717, 0.6077, 0.4717, 0.6077, 0.4717, 0.911, 0.4717, 0.911, 0.5323, 0.6077, 0.5323, 0.6077, 0.5323, 0.911, 0.5323, 0.911, 0.593, 0.6077, 0.593, 0.6077, 0.593, 0.911, 0.593, 0.911, 0.6413, 0.6077, 0.6413, 0.6077, 0.3503, 0.911, 0.3503, 0.911, 0.3614, 0.6077, 0.3614, 0.8293, 0.7108, 0.7687, 0.7101, 0.7687, 0.7039, 0.8294, 0.7047, 0.9506, 0.7123, 0.9396, 0.7122, 0.9397, 0.706, 0.9507, 0.7061, 0.89, 0.7116, 0.8293, 0.7108, 0.8294, 0.7047, 0.89, 0.7054, 0.9561, 0.06066, 0.9561, 0.01103, 0.9622, 0.01103, 0.9622, 0.06066, 0.9396, 0.7122, 0.89, 0.7116, 0.89, 0.7054, 0.9397, 0.706, 0.9561, 0.1213, 0.9561, 0.06066, 0.9622, 0.06066, 0.9622, 0.1213, 0.9561, 0.01103, 0.9561, 0.0, 0.9622, 0.0, 0.9622, 0.01103, 0.9561, 0.182, 0.9561, 0.1213, 0.9622, 0.1213, 0.9622, 0.182, 0.9561, 0.2426, 0.9561, 0.182, 0.9622, 0.182, 0.9622, 0.2426])
me_cube_001.materials.append(mat_material_003)
me_cube_001.materials.append(None)
me_cube_001.materials.append(None)
me_cube_001.materials.append(mat_material_004)
me_cube_001.materials.append(None)
me_cube_001.materials.append(None)
me_cube_001.materials.append(None)
me_cube_001.update()
me_cube_001.normals_split_custom_set([tuple(v) for v in zip(*[iter([0.0, 0.6015, -0.7988, 0.0, 0.6015, -0.7988, 0.0, 0.6015, -0.7988, 0.0, 0.6015, -0.7988, 0.0, -1.0, 0.0, 0.0, -1.0, 0.0, 0.0, -1.0, 0.0, 0.0, -1.0, 0.0, -1.0, 0.0, 0.0, -1.0, 0.0, 0.0, -1.0, 0.0, 0.0, -1.0, 0.0, 0.0, 0.0, 0.0, 1.0, 0.0, 0.0, 1.0, 0.0, 0.0, 1.0, 0.0, 0.0, 1.0, 0.0, 0.0, 1.0, 0.0, 0.0, 1.0, 0.0, 0.0, 1.0, 0.0, 0.0, 1.0, 0.0, 1.0, 0.0, 0.0, 1.0, 0.0, 0.0, 1.0, 0.0, 0.0, 1.0, 0.0, -1.0, 0.0, 0.0, -1.0, 0.0, 0.0, -1.0, 0.0, 0.0, -1.0, 0.0, 0.0, 0.0, -0.6015, -0.7988, 0.0, -0.6015, -0.7988, 0.0, -0.6015, -0.7988, 0.0, -0.6015, -0.7988, -0.6015, 0.0, -0.7988, -0.6015, 0.0, -0.7988, -0.6015, 0.0, -0.7988, -0.6015, 0.0, -0.7988, 0.6015, 0.0, -0.7988, 0.6015, 0.0, -0.7988, 0.6015, 0.0, -0.7988, 0.6015, 0.0, -0.7988, -4.364e-07, 0.0, -1.0, 4.364e-07, 0.0, -1.0, 4.364e-07, 0.0, -1.0, -4.364e-07, 0.0, -1.0, 0.0, -1.0, 0.0, 0.0, -1.0, 0.0, 0.0, -1.0, 0.0, 0.0, -1.0, 0.0, 0.0, 1.0, 0.0, 0.0, 1.0, 0.0, 0.0, 1.0, 0.0, 0.0, 1.0, 0.0, 1.0, 0.0, 0.0, 1.0, 0.0, 0.0, 1.0, 0.0, 0.0, 1.0, 0.0, 0.0, -0.5446, 0.0, -0.8387, -0.5446, 0.0, -0.8387, -0.5446, 0.0, -0.8387, -0.5446, 0.0, -0.8387, -8.013e-07, 0.0, -1.0, -4.364e-07, 0.0, -1.0, -4.364e-07, 0.0, -1.0, -8.474e-07, 0.0, -1.0, 0.0, 0.0, -1.0, 0.0, 0.0, -1.0, 0.0, 0.0, -1.0, 0.0, 0.0, -1.0, 0.0, 0.0, -1.0, 0.0, 0.0, -1.0, 0.0, 0.0, -1.0, 0.0, 0.0, -1.0, -1.0, 0.0, 0.0, -1.0, 0.0, 0.0, -1.0, 0.0, 0.0, -1.0, 0.0, 0.0, 0.0, -0.5446, -0.8387, 0.0, -0.5446, -0.8387, 0.0, -0.5446, -0.8387, 0.0, -0.5446, -0.8387, 0.0, 0.5446, -0.8387, 0.0, 0.5446, -0.8387, 0.0, 0.5446, -0.8387, 0.0, 0.5446, -0.8387, 0.5446, 0.0, -0.8387, 0.5446, 0.0, -0.8387, 0.5446, 0.0, -0.8387, 0.5446, 0.0, -0.8387, 0.0, 0.0, 1.0, 0.0, 0.0, 1.0, 0.0, 0.0, 1.0, 0.0, 0.0, 1.0, 0.0, -1.0, 0.0, 0.0, -1.0, 0.0, 0.0, -1.0, 0.0, 0.0, -1.0, 0.0, 0.0, 1.0, 0.0, 0.0, 1.0, 0.0, 0.0, 1.0, 0.0, 0.0, 1.0, 0.0, 1.0, 0.0, 0.0, 1.0, 0.0, 0.0, 1.0, 0.0, 0.0, 1.0, 0.0, 0.0, 1.0, 0.0, 0.0, 1.0, 0.0, 0.0, 1.0, 0.0, 0.0, 1.0, 0.0, 0.0, 1.0, 0.0, 0.0, 1.0, 0.0, 0.0, 1.0, 0.0, 0.0, 1.0, 0.0, 0.0, 1.0, 0.0, 0.0, 1.0, 0.0, 0.0, 1.0, 0.0, 0.0, 1.0, 0.0, 0.0, 1.0, 0.0, 0.0, 1.0, 0.0, 0.0, 1.0, 0.0, 0.0, 1.0, 0.0, 0.0, 0.0, 0.0, 1.0, 0.0, 0.0, 1.0, -1.684e-08, 0.0, 1.0, -1.684e-08, 0.0, 1.0, -1.684e-08, 0.0, 1.0, -1.684e-08, 0.0, 1.0, -1.203e-08, 0.0, 1.0, -1.203e-08, 0.0, 1.0, -1.203e-08, 0.0, 1.0, -1.203e-08, 0.0, 1.0, 2.647e-08, 0.0, 1.0, 2.647e-08, 0.0, 1.0, 2.647e-08, 0.0, 1.0, 2.647e-08, 0.0, 1.0, 2.165e-08, 0.0, 1.0, 2.165e-08, 0.0, 1.0, 0.5446, 0.0, -0.8387, 0.5446, 0.0, -0.8387, 0.5446, 0.0, -0.8387, 0.5446, 0.0, -0.8387, 0.5446, 0.0, -0.8387, 0.5446, 0.0, -0.8387, 0.5446, 0.0, -0.8387, 0.5446, 0.0, -0.8387, 0.5446, 0.0, -0.8387, 0.5446, 0.0, -0.8387, 0.5446, 0.0, -0.8387, 0.5446, 0.0, -0.8387, 0.5446, 0.0, -0.8387, 0.5446, 0.0, -0.8387, 0.5446, 0.0, -0.8387, 0.5446, 0.0, -0.8387, -1.0, 0.0, 0.0, -1.0, 0.0, 0.0, -1.0, 0.0, 0.0, -1.0, 0.0, 0.0, -1.0, 0.0, 0.0, -1.0, 0.0, 0.0, -1.0, 0.0, 0.0, -1.0, 0.0, 0.0, -1.0, 0.0, 0.0, -1.0, 0.0, 0.0, -1.0, 0.0, 0.0, -1.0, 0.0, 0.0, -1.0, 0.0, 0.0, -1.0, 0.0, 0.0, -1.0, 0.0, 0.0, -1.0, 0.0, 0.0, -3.439e-07, 0.0, -1.0, 5.987e-07, 0.0, -1.0, -1.05e-07, 0.0, -1.0, 4.409e-07, 0.0, -1.0, 5.987e-07, 0.0, -1.0, 1.27e-06, 0.0, -1.0, 1.27e-06, 0.0, -1.0, -1.05e-07, 0.0, -1.0, 1.27e-06, 0.0, -1.0, 1.27e-06, 0.0, -1.0, 1.27e-06, 0.0, -1.0, 1.27e-06, 0.0, -1.0, 1.27e-06, 0.0, -1.0, 8.532e-07, 0.0, -1.0, 4.164e-07, 0.0, -1.0, 1.27e-06, 0.0, -1.0, 0.0, 0.0, -1.0, -8.532e-07, 0.0, -1.0, -4.164e-07, 0.0, -1.0, 0.0, 0.0, -1.0, -8.532e-07, 0.0, -1.0, -1.27e-06, 0.0, -1.0, -1.27e-06, 0.0, -1.0, -4.164e-07, 0.0, -1.0, -1.27e-06, 0.0, -1.0, -1.27e-06, 0.0, -1.0, -1.27e-06, 0.0, -1.0, -1.27e-06, 0.0, -1.0, -1.27e-06, 0.0, -1.0, -1.108e-06, 0.0, -1.0, -9.378e-07, 0.0, -1.0, -1.27e-06, 0.0, -1.0, -0.5446, 0.0, -0.8387, -0.5446, 0.0, -0.8387, -0.5446, 0.0, -0.8387, -0.5446, 0.0, -0.8387, -0.5446, 0.0, -0.8387, -0.5446, 0.0, -0.8387, -0.5446, 0.0, -0.8387, -0.5446, 0.0, -0.8387, -0.5446, 0.0, -0.8387, -0.5446, 0.0, -0.8387, -0.5446, 0.0, -0.8387, -0.5446, 0.0, -0.8387, -0.5446, 0.0, -0.8387, -0.5446, 0.0, -0.8387, -0.5446, 0.0, -0.8387, -0.5446, 0.0, -0.8387, 1.0, 0.0, 0.0, 1.0, 0.0, 0.0, 1.0, 0.0, 0.0, 1.0, 0.0, 0.0, 1.0, 0.0, 0.0, 1.0, 0.0, 0.0, 1.0, 0.0, 0.0, 1.0, 0.0, 0.0, 1.0, 0.0, 0.0, 1.0, 0.0, 0.0, 1.0, 0.0, 0.0, 1.0, 0.0, 0.0, 1.0, 0.0, 0.0, 1.0, 0.0, 0.0, 1.0, 0.0, 0.0, 1.0, 0.0, 0.0, 0.6015, 0.0, -0.7988, 0.6015, 0.0, -0.7988, 0.6015, 0.0, -0.7988, 0.6015, 0.0, -0.7988, 0.6015, 0.0, -0.7988, 0.6015, 0.0, -0.7988, 0.6015, 0.0, -0.7988, 0.6015, 0.0, -0.7988, 0.6015, 0.0, -0.7988, 0.6015, 0.0, -0.7988, 0.6015, 0.0, -0.7988, 0.6015, 0.0, -0.7988, 0.6015, 0.0, -0.7988, 0.6015, 0.0, -0.7988, 0.6015, 0.0, -0.7988, 0.6015, 0.0, -0.7988, -0.6015, 0.0, -0.7988, -0.6015, 0.0, -0.7988, -0.6015, 0.0, -0.7988, -0.6015, 0.0, -0.7988, -0.6015, 0.0, -0.7988, -0.6015, 0.0, -0.7988, -0.6015, 0.0, -0.7988, -0.6015, 0.0, -0.7988, -0.6015, 0.0, -0.7988, -0.6015, 0.0, -0.7988, -0.6015, 0.0, -0.7988, -0.6015, 0.0, -0.7988, -0.6015, 0.0, -0.7988, -0.6015, 0.0, -0.7988, -0.6015, 0.0, -0.7988, -0.6015, 0.0, -0.7988, -1.0, 0.0, 0.0, -1.0, 0.0, 0.0, -1.0, 0.0, 0.0, -1.0, 0.0, 0.0, -1.0, 0.0, 0.0, -1.0, 0.0, 0.0, -1.0, 0.0, 0.0, -1.0, 0.0, 0.0, -1.0, 0.0, 0.0, -1.0, 0.0, 0.0, -1.0, 0.0, 0.0, -1.0, 0.0, 0.0, -1.0, 0.0, 0.0, -1.0, 0.0, 0.0, -1.0, 0.0, 0.0, -1.0, 0.0, 0.0, 0.0, 0.0, 1.0, 0.0, 0.0, 1.0, 0.0, 0.0, 0.0, 0.0, 0.0, 1.0, 0.0, 0.0, 1.0, 0.0, 0.0, 1.0, 0.0, 0.0, 1.0, 0.0, 0.0, 0.0, 0.0, 0.0, 1.0, 0.0, 0.0, 1.0, 0.0, 0.0, 0.0, 0.0, 0.0, 0.0, 0.0, 0.0, 0.0, 0.0, 0.0, 0.0, 0.0, 0.0, 0.0, 0.0, 0.0, 0.0, 0.0, 0.0, 0.0, 0.0, 0.0, 1.0, 0.0, 0.0, 1.0, 0.0, 0.0, 1.0, 0.0, 0.0, 1.0, 0.0, 0.0, 1.0, 0.0, 0.0, 1.0, 0.0, 0.0, 1.0, 0.0, 0.0, 1.0, 0.0, 0.0, 1.0, 0.0, 0.0, 1.0, 0.0, 0.0, 1.0, 0.0, 0.0, 1.0, 0.0, 0.0, 1.0, 0.0, 0.0, 1.0, 0.0, 0.0, 1.0, -1.0, 0.0, 0.0, -1.0, 0.0, 0.0, -1.0, 0.0, 0.0, -1.0, 0.0, 0.0, -1.0, 0.0, 0.0, -1.0, 0.0, 0.0, -1.0, 0.0, 0.0, -1.0, 0.0, 0.0, -1.0, 0.0, 0.0, -1.0, 0.0, 0.0, -1.0, 0.0, 0.0, -1.0, 0.0, 0.0, -1.0, 0.0, 0.0, -1.0, 0.0, 0.0, -1.0, 0.0, 0.0, -1.0, 0.0, 0.0, 0.0, 0.0, -1.0, 0.0, 0.0, -1.0, 0.0, 0.0, -1.0, 0.0, 0.0, -1.0, 0.0, 0.0, 0.0, 0.0, 0.0, 1.0, 0.0, 0.0, 0.0, 0.0, 0.0, 0.0, 0.0, 0.0, 1.0, 0.0, 0.0, 1.0, 0.0, 0.0, 0.0, 0.0, 0.0, 0.0, 0.0, 0.0, 0.0, 0.0, 0.0, 1.0, 0.0, 0.0, 0.0, 0.0, 0.0, 0.0, 0.0, 1.0, 0.0, 0.0, 1.0, 0.0, 0.0, 1.0, 0.0, 0.0, 1.0, 0.0, 0.0, -1.0, 0.0, 0.0, -1.0, 0.0, 0.0, -1.0, 0.0, 0.0, -1.0, 0.0, 1.0, 0.0, 0.0, 1.0, 0.0, 0.0, 1.0, 0.0, 0.0, 1.0, 0.0, 0.0, 0.7071, 0.0, 0.7071, 0.7071, 0.0, 0.7071, 0.7071, 0.0, 0.7071, 0.7071, 0.0, 0.7071, 0.7071, 0.0, -0.7071, 0.7071, 0.0, -0.7071, 0.7071, 0.0, -0.7071, 0.7071, 0.0, -0.7071, 0.7071, 0.7071, 0.0, 0.7071, 0.7071, 0.0, 0.7071, 0.7071, 0.0, 0.7071, 0.7071, 0.0, 0.7071, -0.7071, 0.0, 0.7071, -0.7071, 0.0, 0.7071, -0.7071, 0.0, 0.7071, -0.7071, 0.0, 0.0, 0.0, 0.0, 0.0, 0.0, 0.0, 0.0, 0.0, 1.0, 0.0, 0.0, 1.0, 1.0, 0.0, 0.0, 1.0, 0.0, 0.0, 1.0, 0.0, 0.0, 1.0, 0.0, 0.0, 0.0, 1.0, 0.0, 0.0, 1.0, 0.0, 0.0, 1.0, 0.0, 0.0, 1.0, 0.0, 0.0, 0.0, -1.0, 0.0, 0.0, -1.0, 0.0, 0.0, -1.0, 0.0, 0.0, -1.0, 0.0, 0.0, 1.0, 0.0, 0.0, 1.0, 0.0, 0.0, 1.0, 0.0, 0.0, 1.0, 0.0, 0.0, 0.0, 0.0, 0.0, 1.0, 0.0, 0.0, 0.0, 0.0, 0.0, 0.0, 0.0, 0.0, 1.0, 0.0, 0.0, 0.0, 0.0, 0.0, 0.0, 0.0, 0.0, 1.0, 0.0, 0.0, 1.0, 0.0, 0.0, 1.0, 0.0, 0.0, 0.0, 0.0, 0.0, 1.0, 0.0, 0.0, 0.0, 0.0, 0.0, 0.0, 0.0, 0.0, 0.0, 0.0, 0.0, 0.0, 0.0, 0.0, 1.0, 0.0, 0.0, 0.0, 0.0, 0.0, 0.0, 0.0, 0.0, 1.0, 0.0, 0.0, 0.0, 0.0, 0.0, 1.0, 0.0, 0.0, 0.0, 0.0, 0.0, 0.0, 0.0, 0.0, 1.0, 0.0, 0.0, 1.0, 0.0, 0.0, 1.0, 0.0, 0.0, 0.0, 0.0, 0.0, 1.0, 0.0, 0.0, 1.0, 0.0, 0.0, 1.0, 0.0, 0.0, 1.0, 0.0, 0.0, 1.0, 0.0, 0.0, 1.0, 0.0, 0.0, 1.0, 0.0, 0.0, 1.0, 0.0, 1.0, 0.0, 0.0, 1.0, 0.0, 0.0, 1.0, 0.0, 0.0, 1.0, 0.0, -1.0, 0.0, 0.0, -1.0, 0.0, 0.0, -1.0, 0.0, 0.0, -1.0, 0.0, 0.0, 0.6015, 0.0, -0.7988, 0.6015, 0.0, -0.7988, 0.6015, 0.0, -0.7988, 0.6015, 0.0, -0.7988, 1.0, 0.0, 0.0, 1.0, 0.0, 0.0, 1.0, 0.0, 0.0, 1.0, 0.0, 0.0, 0.0, 0.0, -1.0, 0.0, 0.0, -1.0, 0.0, 0.0, -1.0, 0.0, 0.0, -1.0, 0.5446, 0.0, -0.8387, 0.5446, 0.0, -0.8387, 0.5446, 0.0, -0.8387, 0.5446, 0.0, -0.8387, 1.0, 0.0, 0.0, 1.0, 0.0, 0.0, 1.0, 0.0, 0.0, 1.0, 0.0, 0.0, 2.165e-08, 0.0, 1.0, 2.165e-08, 0.0, 1.0, 0.0, 0.0, 1.0, 0.0, 0.0, 1.0, -1.0, 0.0, 0.0, -1.0, 0.0, 0.0, -1.0, 0.0, 0.0, -1.0, 0.0, 0.0, 8.532e-07, 0.0, -1.0, 0.0, 0.0, -1.0, 0.0, 0.0, -1.0, 4.164e-07, 0.0, -1.0, -0.5446, 0.0, -0.8387, -0.5446, 0.0, -0.8387, -0.5446, 0.0, -0.8387, -0.5446, 0.0, -0.8387, -0.6015, 0.0, -0.7988, -0.6015, 0.0, -0.7988, -0.6015, 0.0, -0.7988, -0.6015, 0.0, -0.7988, -1.0, 0.0, 0.0, -1.0, 0.0, 0.0, -1.0, 0.0, 0.0, -1.0, 0.0, 0.0, 0.0, 0.0, 0.0, 0.0, 0.0, 1.0, 0.0, 0.0, 1.0, 0.0, 0.0, 0.0, 0.0, 0.0, 1.0, 0.0, 0.0, 1.0, 0.0, 0.0, 1.0, 0.0, 0.0, 1.0, 0.0, 0.0, 0.0, 0.0, 0.0, 1.0, 0.0, 0.0, 1.0, 0.0, 0.0, 0.0, 0.0, 0.0, 1.0, 0.0, 0.0, 1.0, 0.0, 0.0, 1.0, 0.0, 0.0, 1.0, 1.0, 0.0, 0.0, 1.0, 0.0, 0.0, 1.0, 0.0, 0.0, 1.0, 0.0, 0.0, 0.0, 0.0, 1.0, 0.0, 0.0, 1.0, 0.0, 0.0, 1.0, 0.0, 0.0, 1.0, -1.0, 0.0, 0.0, -1.0, 0.0, 0.0, -1.0, 0.0, 0.0, -1.0, 0.0, 0.0, -0.6015, 0.0, -0.7988, -0.6015, 0.0, -0.7988, -0.6015, 0.0, -0.7988, -0.6015, 0.0, -0.7988, -0.5446, 0.0, -0.8387, -0.5446, 0.0, -0.8387, -0.5446, 0.0, -0.8387, -0.5446, 0.0, -0.8387, 4.364e-07, 0.0, -1.0, -3.439e-07, 0.0, -1.0, 4.409e-07, 0.0, -1.0, 4.364e-07, 0.0, -1.0, -1.0, 0.0, 0.0, -1.0, 0.0, 0.0, -1.0, 0.0, 0.0, -1.0, 0.0, 0.0, 0.0, 0.0, 1.0, 0.0, 0.0, 1.0, 0.0, 0.0, 1.0, 0.0, 0.0, 1.0, 1.0, 0.0, 0.0, 1.0, 0.0, 0.0, 1.0, 0.0, 0.0, 1.0, 0.0, 0.0, 0.5446, 0.0, -0.8387, 0.5446, 0.0, -0.8387, 0.5446, 0.0, -0.8387, 0.5446, 0.0, -0.8387, -1.108e-06, 0.0, -1.0, -8.013e-07, 0.0, -1.0, -8.474e-07, 0.0, -1.0, -9.378e-07, 0.0, -1.0, 1.0, 0.0, 0.0, 1.0, 0.0, 0.0, 1.0, 0.0, 0.0, 1.0, 0.0, 0.0, 0.6015, 0.0, -0.7988, 0.6015, 0.0, -0.7988, 0.6015, 0.0, -0.7988, 0.6015, 0.0, -0.7988, -1.0, 0.0, 0.0, -1.0, 0.0, 0.0, -1.0, 0.0, 0.0, -1.0, 0.0, 0.0, -1.0, 0.0, 0.0, -1.0, 0.0, 0.0, -1.0, 0.0, 0.0, -1.0, 0.0, 0.0, 1.0, 0.0, 0.0, 1.0, 0.0, 0.0, 1.0, 0.0, 0.0, 1.0, 0.0, 0.0, -1.0, 0.0, 0.0, -1.0, 0.0, 0.0, -1.0, 0.0, 0.0, -1.0, 0.0, 0.0, 1.0, 0.0, 0.0, 1.0, 0.0, 0.0, 1.0, 0.0, 0.0, 1.0, 0.0, 0.0, 0.0, 0.0, 1.0, 0.0, 0.0, 0.0, 0.0, 0.0, 0.0, 0.0, 0.0, 0.0, 0.0, 0.0, 0.0, 0.0, 0.0, 0.0, 0.0, 0.0, 0.0, 0.0, 0.0, 0.0, 0.0, 0.0, 1.0, 0.0, 0.0, 0.0, 0.0, 0.0, 0.0, 0.0, 0.0, 0.0, 1.0, 0.0, 0.0, 1.0, 0.0, 0.0, 1.0, 0.0, 0.0, 1.0, 0.0, 0.0, 1.0, 0.0, 0.0, 1.0, 0.0, 0.0, 1.0, 0.0, 0.0, 1.0, 0.0, 0.0, 1.0, 0.0, 0.0, 1.0, 0.0, 0.0, 1.0, 0.0, 0.0, 1.0, 0.0, 0.0, 1.0, 0.0, 0.0, 1.0, 0.0, 0.0, 1.0, 0.0, 0.0, 1.0, 0.0, 0.0, 0.7071, -0.7071, 0.0, 0.7071, -0.7071, 0.0, 0.7071, -0.7071, 0.0, 0.7071, -0.7071, 0.0, 0.7071, 0.7071, 0.0, 0.7071, 0.7071, 0.0, 0.7071, 0.7071, 0.0, 0.7071, 0.7071, 0.0, 1.0, 0.0, 0.0, 1.0, 0.0, 0.0, 1.0, 0.0, 0.0, 1.0, 0.0, 0.0, 0.0, -1.0, 0.0, 0.0, -1.0, 0.0, 0.0, -1.0, 0.0, 0.0, -1.0, 0.0, 0.0, 1.0, 0.0, 0.0, 1.0, 0.0, 0.0, 1.0, 0.0, 0.0, 1.0, 0.0, 0.0, 0.0, 1.0, 0.0, 0.0, 0.0, 0.0, 0.0, 0.0, 0.0, 0.0, 0.0, 0.0, 0.0, 1.0, 0.0, 0.0, 0.0, 0.0, 0.0, 0.0, 0.0, 0.0, 0.0, -1.0, 0.0, 0.0, -1.0, 0.0, 0.0, -1.0, 0.0, 0.0, -1.0, 0.0, 0.0, -1.0, 0.0, 0.0, -1.0, 0.0, 0.0, -1.0, 0.0, 0.0, -1.0, 0.0, 0.0, -1.0, 0.0, 0.0, -1.0, 0.0, 0.0, -1.0, 0.0, 0.0, -1.0, 0.0, 0.0, -1.0, 0.0, 0.0, -1.0, 0.0, 0.0, -1.0, 0.0, 0.0, -1.0, 0.0, 0.0, 0.0, 0.0, 0.0, 0.0, 0.0, 0.0, 0.0, 0.0, 0.0, 0.0, 0.0, 0.0, 0.0, 1.0, 0.0, 0.0, 1.0, 0.0, 0.0, 1.0, 0.0, 0.0, 1.0, 0.0, -1.0, 0.0, 0.0, -1.0, 0.0, 0.0, -1.0, 0.0, 0.0, -1.0, 0.0, 0.0, 0.0, -1.0, 0.0, 0.0, -1.0, 0.0, 0.0, -1.0, 0.0, 0.0, -1.0, 0.0, 1.0, 0.0, 0.0, 1.0, 0.0, 0.0, 1.0, 0.0, 0.0, 1.0, 0.0, 0.0, 1.0, 0.0, 0.0, 1.0, 0.0, 0.0, 1.0, 0.0, 0.0, 1.0, 0.0, 0.0, 1.0, 0.0, 0.0, 1.0, 0.0, 0.0, 1.0, 0.0, 0.0, 1.0, 0.0, 0.0, 1.0, 0.0, 0.0, 1.0, 0.0, 0.0, 1.0, 0.0, 0.0, 1.0, 0.0, 0.0, 0.0, 0.0, 1.0, 0.0, 0.0, 1.0, 0.0, 0.0, 1.0, 0.0, 0.0, 1.0, 0.0, -1.0, 0.0, 0.0, -1.0, 0.0, 0.0, -1.0, 0.0, 0.0, -1.0, 0.0, 0.0, 0.0, -1.0, 0.0, 0.0, -1.0, 0.0, 0.0, -1.0, 0.0, 0.0, -1.0, 0.0, 0.0, 1.0, 0.0, 0.0, 1.0, 0.0, 0.0, 1.0, 0.0, 0.0, 1.0, 0.0, -1.0, 0.0, 0.0, -1.0, 0.0, 0.0, -1.0, 0.0, 0.0, -1.0, 0.0, 0.0, 0.0, 1.0, 0.0, 0.0, 1.0, 0.0, 0.0, 1.0, 0.0, 0.0, 1.0, 0.0, 0.0, -1.0, 0.0, 0.0, -1.0, 0.0, 0.0, -1.0, 0.0, 0.0, -1.0, 0.0, 0.0, -1.0, 0.0, 0.0, -1.0, 0.0, 0.0, -1.0, 0.0, 0.0, -1.0, -0.2412, 0.0, 0.9705, -0.2412, 0.0, 0.9705, -0.2412, 0.0, 0.9705, -0.2412, 0.0, 0.9705, -0.2412, 0.0, 0.9705, -0.2412, 0.0, 0.9705, -0.2412, 0.0, 0.9705, -0.2412, 0.0, 0.9705, 0.2412, 0.0, 0.9705, 0.2412, 0.0, 0.9705, 0.2412, 0.0, 0.9705, 0.2412, 0.0, 0.9705, -0.2412, 0.0, 0.9705, -0.2412, 0.0, 0.9705, -0.2412, 0.0, 0.9705, -0.2412, 0.0, 0.9705, 0.2412, 0.0, 0.9705, 0.2412, 0.0, 0.9705, 0.2412, 0.0, 0.9705, 0.2412, 0.0, 0.9705, 0.2412, 0.0, 0.9705, 0.2412, 0.0, 0.9705, 0.2412, 0.0, 0.9705, 0.2412, 0.0, 0.9705, 0.2412, 0.0, 0.9705, 0.2412, 0.0, 0.9705, 0.2412, 0.0, 0.9705, 0.2412, 0.0, 0.9705, 0.0, 0.0, 1.0, 0.0, 0.0, 0.0, 0.0, 0.0, 1.0, 0.0, 0.0, 1.0, 0.0, 0.0, 1.0, 0.0, 0.0, 1.0, 0.0, 0.0, 1.0, 0.0, 0.0, 1.0, 0.0, 0.0, 1.0, 0.0, 0.0, 1.0, 0.0, 0.0, 1.0, 0.0, 0.0, 1.0, 0.0, 0.0, 1.0, 0.0, 0.0, 1.0, 0.0, 0.0, 1.0, 0.0, 0.0, 1.0, 0.0, 0.0, 0.0, 0.0, 0.0, 1.0, 0.0, 0.0, 1.0, 0.0, 0.0, 1.0, 0.0, 0.0, 1.0, 0.0, 0.0, 1.0, 0.0, 0.0, 1.0, 0.0, 0.0, 1.0, 0.0, 0.0, 1.0, 0.0, 0.0, 1.0, 0.0, 0.0, 1.0, 0.0, 0.0, 1.0, 0.0, 0.0, 1.0, 0.0, 0.0, 0.0, 0.0, 0.0, 1.0, 0.0, 0.0, 1.0, 0.0, 0.0, 1.0, 0.0, 0.0, 1.0, 0.0, 0.0, 1.0, 0.0, 0.0, 1.0, 1.0, 0.0, 0.0, 1.0, 0.0, 0.0, 1.0, 0.0, 0.0, 1.0, 0.0, 0.0, 0.0, -1.0, 0.0, 0.0, -1.0, 0.0, 0.0, -1.0, 0.0, 0.0, -1.0, 0.0, 1.0, 0.0, 0.0, 1.0, 0.0, 0.0, 1.0, 0.0, 0.0, 1.0, 0.0, 0.0, -1.0, 0.0, 0.0, -1.0, 0.0, 0.0, -1.0, 0.0, 0.0, -1.0, 0.0, 0.0, 0.0, 1.0, 0.0, 0.0, 1.0, 0.0, 0.0, 1.0, 0.0, 0.0, 1.0, 0.0, 1.0, 0.0, 0.0, 1.0, 0.0, 0.0, 1.0, 0.0, 0.0, 1.0, 0.0, 0.0, -1.0, 0.0, 0.0, -1.0, 0.0, 0.0, -1.0, 0.0, 0.0, -1.0, 0.0, 0.0, -0.2412, 0.0, 0.9705, -0.2412, 0.0, 0.9705, -0.2412, 0.0, 0.9705, -0.2412, 0.0, 0.9705, -0.2412, 0.0, 0.9705, -0.2412, 0.0, 0.9705, -0.2412, 0.0, 0.9705, -0.2412, 0.0, 0.9705, -0.2412, 0.0, 0.9705, -0.2412, 0.0, 0.9705, -0.2412, 0.0, 0.9705, -0.2412, 0.0, 0.9705, 0.2412, 0.0, 0.9705, 0.2412, 0.0, 0.9705, 0.2412, 0.0, 0.9705, 0.2412, 0.0, 0.9705, 0.0, 0.2415, 0.9704, 0.0, 0.2415, 0.9704, 0.0, 0.2415, 0.9704, 0.0, 0.2415, 0.9704, -0.2412, 0.0, 0.9705, -0.2412, 0.0, 0.9705, -0.2412, 0.0, 0.9705, -0.2412, 0.0, 0.9705, 0.2412, 0.0, 0.9705, 0.2412, 0.0, 0.9705, 0.2412, 0.0, 0.9705, 0.2412, 0.0, 0.9705, 0.0, -0.241, 0.9705, 0.0, -0.241, 0.9705, 0.0, -0.241, 0.9705, 0.0, -0.241, 0.9705, 0.2412, 0.0, 0.9705, 0.2412, 0.0, 0.9705, 0.2412, 0.0, 0.9705, 0.2412, 0.0, 0.9705, 0.0, 0.0, -1.0, 0.0, 0.0, -1.0, 0.0, 0.0, -1.0, 0.0, 0.0, -1.0, 0.0, 0.0, -1.0, 0.0, 0.0, -1.0, 0.0, 0.0, -1.0, 0.0, 0.0, -1.0, 0.0, 0.0, -1.0, 0.0, 0.0, -1.0, 0.0, 0.0, -1.0, 0.0, 0.0, -1.0, 0.0, 0.0, -1.0, 0.0, 0.0, -1.0, 0.0, 0.0, -1.0, 0.0, 0.0, -1.0, 0.0, 0.0, -1.0, 0.0, 0.0, -1.0, 0.0, 0.0, -1.0, 0.0, 0.0, -1.0, 0.0, 0.0, -1.0, 0.0, 0.0, -1.0, 0.0, 0.0, -1.0, 0.0, 0.0, -1.0, 0.0, 0.0, -1.0, 0.0, 0.0, -1.0, 0.0, 0.0, -1.0, 0.0, 0.0, -1.0, 1.0, 0.0, 0.0, 1.0, 0.0, 0.0, 1.0, 0.0, 0.0, 1.0, 0.0, 0.0, 1.0, 0.0, 0.0, 1.0, 0.0, 0.0, 1.0, 0.0, 0.0, 1.0, 0.0, 0.0, 1.0, 0.0, 0.0, 1.0, 0.0, 0.0, 1.0, 0.0, 0.0, 1.0, 0.0, 0.0, -1.0, 0.0, 0.0, -1.0, 0.0, 0.0, -1.0, 0.0, 0.0, -1.0, 0.0, 0.0, 1.0, 0.0, 0.0, 1.0, 0.0, 0.0, 1.0, 0.0, 0.0, 1.0, 0.0, 0.0, -1.0, 0.0, 0.0, -1.0, 0.0, 0.0, -1.0, 0.0, 0.0, -1.0, 0.0, 0.0, -1.0, 0.0, 0.0, -1.0, 0.0, 0.0, -1.0, 0.0, 0.0, -1.0, 0.0, 0.0, -1.0, 0.0, 0.0, -1.0, 0.0, 0.0, -1.0, 0.0, 0.0, -1.0, 0.0, 0.0, -1.0, 0.0, 0.0, -1.0, 0.0, 0.0, -1.0, 0.0, 0.0, -1.0, 0.0, 0.0])] * 3)])
me_cylinder = bpy.data.meshes.new('Cylinder')
me_cylinder.from_pydata([(0.0, 1.0, -1.0), (0.0, 1.0, 1.0), (0.1951, 0.9808, -1.0), (0.1951, 0.9808, 1.0), (0.3827, 0.9239, -1.0), (0.3827, 0.9239, 1.0), (0.5556, 0.8315, -1.0), (0.5556, 0.8315, 1.0), (0.7071, 0.7071, -1.0), (0.7071, 0.7071, 1.0), (0.8315, 0.5556, -1.0), (0.8315, 0.5556, 1.0), (0.9239, 0.3827, -1.0), (0.9239, 0.3827, 1.0), (0.9808, 0.1951, -1.0), (0.9808, 0.1951, 1.0), (1.0, 0.0, -1.0), (1.0, 0.0, 1.0), (0.9808, -0.1951, -1.0), (0.9808, -0.1951, 1.0), (0.9239, -0.3827, -1.0), (0.9239, -0.3827, 1.0), (0.8315, -0.5556, -1.0), (0.8315, -0.5556, 1.0), (0.7071, -0.7071, -1.0), (0.7071, -0.7071, 1.0), (0.5556, -0.8315, -1.0), (0.5556, -0.8315, 1.0), (0.3827, -0.9239, -1.0), (0.3827, -0.9239, 1.0), (0.1951, -0.9808, -1.0), (0.1951, -0.9808, 1.0), (0.0, -1.0, -1.0), (0.0, -1.0, 1.0), (-0.1951, -0.9808, -1.0), (-0.1951, -0.9808, 1.0), (-0.3827, -0.9239, -1.0), (-0.3827, -0.9239, 1.0), (-0.5556, -0.8315, -1.0), (-0.5556, -0.8315, 1.0), (-0.7071, -0.7071, -1.0), (-0.7071, -0.7071, 1.0), (-0.8315, -0.5556, -1.0), (-0.8315, -0.5556, 1.0), (-0.9239, -0.3827, -1.0), (-0.9239, -0.3827, 1.0), (-0.9808, -0.1951, -1.0), (-0.9808, -0.1951, 1.0), (-1.0, 0.0, -1.0), (-1.0, 0.0, 1.0), (-0.9808, 0.1951, -1.0), (-0.9808, 0.1951, 1.0), (-0.9239, 0.3827, -1.0), (-0.9239, 0.3827, 1.0), (-0.8315, 0.5556, -1.0), (-0.8315, 0.5556, 1.0), (-0.7071, 0.7071, -1.0), (-0.7071, 0.7071, 1.0), (-0.5556, 0.8315, -1.0), (-0.5556, 0.8315, 1.0), (-0.3827, 0.9239, -1.0), (-0.3827, 0.9239, 1.0), (-0.1951, 0.9808, -1.0), (-0.1951, 0.9808, 1.0), (2.54, -0.1517, 1.0), (2.54, -0.1517, -1.0), (2.521, -0.3468, -1.0), (2.521, -0.3468, 1.0)], [], [(0, 1, 3, 2), (2, 3, 5, 4), (4, 5, 7, 6), (6, 7, 9, 8), (8, 9, 11, 10), (10, 11, 13, 12), (12, 13, 15, 14), (14, 15, 17, 16), (19, 18, 66, 67), (18, 19, 21, 20), (20, 21, 23, 22), (22, 23, 25, 24), (24, 25, 27, 26), (26, 27, 29, 28), (28, 29, 31, 30), (30, 31, 33, 32), (32, 33, 35, 34), (34, 35, 37, 36), (36, 37, 39, 38), (38, 39, 41, 40), (40, 41, 43, 42), (42, 43, 45, 44), (44, 45, 47, 46), (46, 47, 49, 48), (48, 49, 51, 50), (50, 51, 53, 52), (52, 53, 55, 54), (54, 55, 57, 56), (56, 57, 59, 58), (58, 59, 61, 60), (3, 1, 63, 61, 59, 57, 55, 53, 51, 49, 47, 45, 43, 41, 39, 37, 35, 33, 31, 29, 27, 25, 23, 21, 19, 17, 15, 13, 11, 9, 7, 5), (60, 61, 63, 62), (62, 63, 1, 0), (0, 2, 4, 6, 8, 10, 12, 14, 16, 18, 20, 22, 24, 26, 28, 30, 32, 34, 36, 38, 40, 42, 44, 46, 48, 50, 52, 54, 56, 58, 60, 62), (65, 64, 67, 66), (18, 16, 65, 66), (17, 19, 67, 64), (16, 17, 64, 65)])
me_cylinder.polygons.foreach_set('use_smooth', [True] * 38)
_k = set([(0, 1), (0, 2), (0, 62), (1, 3), (1, 63), (2, 3), (2, 4), (3, 5), (4, 5), (4, 6), (5, 7), (6, 7), (6, 8), (7, 9), (8, 9), (8, 10), (9, 11), (10, 11), (10, 12), (11, 13), (12, 13), (12, 14), (13, 15), (14, 15), (14, 16), (15, 17), (16, 17), (16, 65), (17, 64), (18, 19), (18, 20), (18, 66), (19, 21), (19, 67), (20, 21), (20, 22), (21, 23), (22, 23), (22, 24), (23, 25), (24, 25), (24, 26), (25, 27), (26, 27), (26, 28), (27, 29), (28, 29), (28, 30), (29, 31), (30, 31), (30, 32), (31, 33), (32, 33), (32, 34), (33, 35), (34, 35), (34, 36), (35, 37), (36, 37), (36, 38), (37, 39), (38, 39), (38, 40), (39, 41), (40, 41), (40, 42), (41, 43), (42, 43), (42, 44), (43, 45), (44, 45), (44, 46), (45, 47), (46, 47), (46, 48), (47, 49), (48, 49), (48, 50), (49, 51), (50, 51), (50, 52), (51, 53), (52, 53), (52, 54), (53, 55), (54, 55), (54, 56), (55, 57), (56, 57), (56, 58), (57, 59), (58, 59), (58, 60), (59, 61), (60, 61), (60, 62), (61, 63), (62, 63), (64, 65), (64, 67), (65, 66), (66, 67)])
me_cylinder.attributes.new('sharp_edge', 'BOOLEAN', 'EDGE').data.foreach_set('value', [ (min(e.vertices), max(e.vertices)) in _k for e in me_cylinder.edges])
_uv = me_cylinder.uv_layers.new(name='UVMap')
_uv.uv.foreach_set('vector', [1.0, 0.5, 1.0, 1.0, 0.9688, 1.0, 0.9688, 0.5, 0.9688, 0.5, 0.9688, 1.0, 0.9375, 1.0, 0.9375, 0.5, 0.9375, 0.5, 0.9375, 1.0, 0.9062, 1.0, 0.9062, 0.5, 0.9062, 0.5, 0.9062, 1.0, 0.875, 1.0, 0.875, 0.5, 0.875, 0.5, 0.875, 1.0, 0.8438, 1.0, 0.8438, 0.5, 0.8438, 0.5, 0.8438, 1.0, 0.8125, 1.0, 0.8125, 0.5, 0.8125, 0.5, 0.8125, 1.0, 0.7812, 1.0, 0.7812, 0.5, 0.7812, 0.5, 0.7812, 1.0, 0.75, 1.0, 0.75, 0.5, 0.7188, 1.0, 0.7188, 0.5, 0.7188, 0.5, 0.7188, 1.0, 0.7188, 0.5, 0.7188, 1.0, 0.6875, 1.0, 0.6875, 0.5, 0.6875, 0.5, 0.6875, 1.0, 0.6562, 1.0, 0.6562, 0.5, 0.6562, 0.5, 0.6562, 1.0, 0.625, 1.0, 0.625, 0.5, 0.625, 0.5, 0.625, 1.0, 0.5938, 1.0, 0.5938, 0.5, 0.5938, 0.5, 0.5938, 1.0, 0.5625, 1.0, 0.5625, 0.5, 0.5625, 0.5, 0.5625, 1.0, 0.5312, 1.0, 0.5312, 0.5, 0.5312, 0.5, 0.5312, 1.0, 0.5, 1.0, 0.5, 0.5, 0.5, 0.5, 0.5, 1.0, 0.4688, 1.0, 0.4688, 0.5, 0.4688, 0.5, 0.4688, 1.0, 0.4375, 1.0, 0.4375, 0.5, 0.4375, 0.5, 0.4375, 1.0, 0.4062, 1.0, 0.4062, 0.5, 0.4062, 0.5, 0.4062, 1.0, 0.375, 1.0, 0.375, 0.5, 0.375, 0.5, 0.375, 1.0, 0.3438, 1.0, 0.3438, 0.5, 0.3438, 0.5, 0.3438, 1.0, 0.3125, 1.0, 0.3125, 0.5, 0.3125, 0.5, 0.3125, 1.0, 0.2812, 1.0, 0.2812, 0.5, 0.2812, 0.5, 0.2812, 1.0, 0.25, 1.0, 0.25, 0.5, 0.25, 0.5, 0.25, 1.0, 0.2188, 1.0, 0.2188, 0.5, 0.2188, 0.5, 0.2188, 1.0, 0.1875, 1.0, 0.1875, 0.5, 0.1875, 0.5, 0.1875, 1.0, 0.1562, 1.0, 0.1562, 0.5, 0.1562, 0.5, 0.1562, 1.0, 0.125, 1.0, 0.125, 0.5, 0.125, 0.5, 0.125, 1.0, 0.09375, 1.0, 0.09375, 0.5, 0.09375, 0.5, 0.09375, 1.0, 0.0625, 1.0, 0.0625, 0.5, 0.2968, 0.4854, 0.25, 0.49, 0.2032, 0.4854, 0.1582, 0.4717, 0.1167, 0.4496, 0.08029, 0.4197, 0.05045, 0.3833, 0.02827, 0.3418, 0.01461, 0.2968, 0.01, 0.25, 0.01461, 0.2032, 0.02827, 0.1582, 0.05045, 0.1167, 0.08029, 0.08029, 0.1167, 0.05045, 0.1582, 0.02827, 0.2032, 0.01461, 0.25, 0.01, 0.2968, 0.01461, 0.3418, 0.02827, 0.3833, 0.05045, 0.4197, 0.08029, 0.4496, 0.1167, 0.4717, 0.1582, 0.4854, 0.2032, 0.49, 0.25, 0.4854, 0.2968, 0.4717, 0.3418, 0.4496, 0.3833, 0.4197, 0.4197, 0.3833, 0.4496, 0.3418, 0.4717, 0.0625, 0.5, 0.0625, 1.0, 0.03125, 1.0, 0.03125, 0.5, 0.03125, 0.5, 0.03125, 1.0, 0.0, 1.0, 0.0, 0.5, 0.75, 0.49, 0.7968, 0.4854, 0.8418, 0.4717, 0.8833, 0.4496, 0.9197, 0.4197, 0.9496, 0.3833, 0.9717, 0.3418, 0.9854, 0.2968, 0.99, 0.25, 0.9854, 0.2032, 0.9717, 0.1582, 0.9496, 0.1167, 0.9197, 0.08029, 0.8833, 0.05045, 0.8418, 0.02827, 0.7968, 0.01461, 0.75, 0.01, 0.7032, 0.01461, 0.6582, 0.02827, 0.6167, 0.05045, 0.5803, 0.08029, 0.5504, 0.1167, 0.5283, 0.1582, 0.5146, 0.2032, 0.51, 0.25, 0.5146, 0.2968, 0.5283, 0.3418, 0.5504, 0.3833, 0.5803, 0.4197, 0.6167, 0.4496, 0.6582, 0.4717, 0.7032, 0.4854, 0.75, 0.5, 0.75, 1.0, 0.7188, 1.0, 0.7188, 0.5, 0.9854, 0.2032, 0.99, 0.25, 0.99, 0.25, 0.9854, 0.2032, 0.49, 0.25, 0.4854, 0.2032, 0.4854, 0.2032, 0.49, 0.25, 0.75, 0.5, 0.75, 1.0, 0.75, 1.0, 0.75, 0.5])
me_cylinder.materials.append(mat_material)
me_cylinder.update()
me_cylinder.normals_split_custom_set([tuple(v) for v in zip(*[iter([0.09802, 0.9952, 0.0, 0.09802, 0.9952, 0.0, 0.09802, 0.9952, 0.0, 0.09802, 0.9952, 0.0, 0.2903, 0.9569, 0.0, 0.2903, 0.9569, 0.0, 0.2903, 0.9569, 0.0, 0.2903, 0.9569, 0.0, 0.4714, 0.8819, 0.0, 0.4714, 0.8819, 0.0, 0.4714, 0.8819, 0.0, 0.4714, 0.8819, 0.0, 0.6344, 0.773, 0.0, 0.6344, 0.773, 0.0, 0.6344, 0.773, 0.0, 0.6344, 0.773, 0.0, 0.773, 0.6344, 0.0, 0.773, 0.6344, 0.0, 0.773, 0.6344, 0.0, 0.773, 0.6344, 0.0, 0.8819, 0.4714, 0.0, 0.8819, 0.4714, 0.0, 0.8819, 0.4714, 0.0, 0.8819, 0.4714, 0.0, 0.9569, 0.2903, 0.0, 0.9569, 0.2903, 0.0, 0.9569, 0.2903, 0.0, 0.9569, 0.2903, 0.0, 0.9952, 0.09802, 0.0, 0.9952, 0.09802, 0.0, 0.9952, 0.09802, 0.0, 0.9952, 0.09802, 0.0, -0.09802, -0.9952, 0.0, -0.09802, -0.9952, 0.0, -0.09802, -0.9952, 0.0, -0.09802, -0.9952, 0.0, 0.9569, -0.2903, 0.0, 0.9569, -0.2903, 0.0, 0.9569, -0.2903, 0.0, 0.9569, -0.2903, 0.0, 0.8819, -0.4714, 0.0, 0.8819, -0.4714, 0.0, 0.8819, -0.4714, 0.0, 0.8819, -0.4714, 0.0, 0.773, -0.6344, 0.0, 0.773, -0.6344, 0.0, 0.773, -0.6344, 0.0, 0.773, -0.6344, 0.0, 0.6344, -0.773, 0.0, 0.6344, -0.773, 0.0, 0.6344, -0.773, 0.0, 0.6344, -0.773, 0.0, 0.4714, -0.8819, 0.0, 0.4714, -0.8819, 0.0, 0.4714, -0.8819, 0.0, 0.4714, -0.8819, 0.0, 0.2903, -0.9569, 0.0, 0.2903, -0.9569, 0.0, 0.2903, -0.9569, 0.0, 0.2903, -0.9569, 0.0, 0.09802, -0.9952, 0.0, 0.09802, -0.9952, 0.0, 0.09802, -0.9952, 0.0, 0.09802, -0.9952, 0.0, -0.09802, -0.9952, 0.0, -0.09802, -0.9952, 0.0, -0.09802, -0.9952, 0.0, -0.09802, -0.9952, 0.0, -0.2903, -0.9569, 0.0, -0.2903, -0.9569, 0.0, -0.2903, -0.9569, 0.0, -0.2903, -0.9569, 0.0, -0.4714, -0.8819, 0.0, -0.4714, -0.8819, 0.0, -0.4714, -0.8819, 0.0, -0.4714, -0.8819, 0.0, -0.6344, -0.773, 0.0, -0.6344, -0.773, 0.0, -0.6344, -0.773, 0.0, -0.6344, -0.773, 0.0, -0.773, -0.6344, 0.0, -0.773, -0.6344, 0.0, -0.773, -0.6344, 0.0, -0.773, -0.6344, 0.0, -0.8819, -0.4714, 0.0, -0.8819, -0.4714, 0.0, -0.8819, -0.4714, 0.0, -0.8819, -0.4714, 0.0, -0.9569, -0.2903, 0.0, -0.9569, -0.2903, 0.0, -0.9569, -0.2903, 0.0, -0.9569, -0.2903, 0.0, -0.9952, -0.09802, 0.0, -0.9952, -0.09802, 0.0, -0.9952, -0.09802, 0.0, -0.9952, -0.09802, 0.0, -0.9952, 0.09802, 0.0, -0.9952, 0.09802, 0.0, -0.9952, 0.09802, 0.0, -0.9952, 0.09802, 0.0, -0.9569, 0.2903, 0.0, -0.9569, 0.2903, 0.0, -0.9569, 0.2903, 0.0, -0.9569, 0.2903, 0.0, -0.8819, 0.4714, 0.0, -0.8819, 0.4714, 0.0, -0.8819, 0.4714, 0.0, -0.8819, 0.4714, 0.0, -0.773, 0.6344, 0.0, -0.773, 0.6344, 0.0, -0.773, 0.6344, 0.0, -0.773, 0.6344, 0.0, -0.6344, 0.773, 0.0, -0.6344, 0.773, 0.0, -0.6344, 0.773, 0.0, -0.6344, 0.773, 0.0, -0.4714, 0.8819, 0.0, -0.4714, 0.8819, 0.0, -0.4714, 0.8819, 0.0, -0.4714, 0.8819, 0.0, 1.91e-08, 0.0, 1.0, 1.91e-08, 0.0, 1.0, 1.91e-08, 0.0, 1.0, 1.91e-08, 0.0, 1.0, 1.91e-08, 0.0, 1.0, 1.91e-08, 0.0, 1.0, 1.91e-08, 0.0, 1.0, 1.91e-08, 0.0, 1.0, 1.91e-08, 0.0, 1.0, 1.91e-08, 0.0, 1.0, 1.91e-08, 0.0, 1.0, 1.91e-08, 0.0, 1.0, 1.91e-08, 0.0, 1.0, 1.91e-08, 0.0, 1.0, 1.91e-08, 0.0, 1.0, 1.91e-08, 0.0, 1.0, 1.91e-08, 0.0, 1.0, 1.91e-08, 0.0, 1.0, 1.91e-08, 0.0, 1.0, 1.91e-08, 0.0, 1.0, 1.91e-08, 0.0, 1.0, 1.91e-08, 0.0, 1.0, 1.91e-08, 0.0, 1.0, 1.91e-08, 0.0, 1.0, 1.245e-08, 0.0, 1.0, 1.245e-08, 0.0, 1.0, 1.91e-08, 0.0, 1.0, 1.91e-08, 0.0, 1.0, 1.91e-08, 0.0, 1.0, 1.91e-08, 0.0, 1.0, 1.91e-08, 0.0, 1.0, 1.91e-08, 0.0, 1.0, -0.2903, 0.9569, 0.0, -0.2903, 0.9569, 0.0, -0.2903, 0.9569, 0.0, -0.2903, 0.9569, 0.0, -0.09802, 0.9952, 0.0, -0.09802, 0.9952, 0.0, -0.09802, 0.9952, 0.0, -0.09802, 0.9952, 0.0, -1.91e-08, 0.0, -1.0, -1.91e-08, 0.0, -1.0, -1.91e-08, 0.0, -1.0, -1.91e-08, 0.0, -1.0, -1.91e-08, 0.0, -1.0, -1.91e-08, 0.0, -1.0, -1.91e-08, 0.0, -1.0, -1.91e-08, 0.0, -1.0, -1.245e-08, 0.0, -1.0, -1.245e-08, 0.0, -1.0, -1.91e-08, 0.0, -1.0, -1.91e-08, 0.0, -1.0, -1.91e-08, 0.0, -1.0, -1.91e-08, 0.0, -1.0, -1.91e-08, 0.0, -1.0, -1.91e-08, 0.0, -1.0, -1.91e-08, 0.0, -1.0, -1.91e-08, 0.0, -1.0, -1.91e-08, 0.0, -1.0, -1.91e-08, 0.0, -1.0, -1.91e-08, 0.0, -1.0, -1.91e-08, 0.0, -1.0, -1.91e-08, 0.0, -1.0, -1.91e-08, 0.0, -1.0, -1.91e-08, 0.0, -1.0, -1.91e-08, 0.0, -1.0, -1.91e-08, 0.0, -1.0, -1.91e-08, 0.0, -1.0, -1.91e-08, 0.0, -1.0, -1.91e-08, 0.0, -1.0, -1.91e-08, 0.0, -1.0, -1.91e-08, 0.0, -1.0, 0.9952, -0.09802, 0.0, 0.9952, -0.09802, 0.0, 0.9952, -0.09802, 0.0, 0.9952, -0.09802, 0.0, -1.245e-08, 0.0, -1.0, -1.245e-08, 0.0, -1.0, 0.0, 0.0, -1.0, 0.0, 0.0, -1.0, 1.245e-08, 0.0, 1.0, 1.245e-08, 0.0, 1.0, 0.0, 0.0, 1.0, 0.0, 0.0, 1.0, 0.09802, 0.9952, 0.0, 0.09802, 0.9952, 0.0, 0.09802, 0.9952, 0.0, 0.09802, 0.9952, 0.0])] * 3)])
me_cylinder_001 = bpy.data.meshes.new('Cylinder.001')
me_cylinder_001.from_pydata([(0.0, 1.0, -1.0), (0.0, 1.0, 1.0), (0.1951, 0.9808, -1.0), (0.1951, 0.9808, 1.0), (0.3827, 0.9239, -1.0), (0.3827, 0.9239, 1.0), (0.5556, 0.8315, -1.0), (0.5556, 0.8315, 1.0), (0.7071, 0.7071, -1.0), (0.7071, 0.7071, 1.0), (0.8315, 0.5556, -1.0), (0.8315, 0.5556, 1.0), (0.9239, 0.3827, -1.0), (0.9239, 0.3827, 1.0), (0.9808, 0.1951, -1.0), (0.9808, 0.1951, 1.0), (1.0, 0.0, -1.0), (1.0, 0.0, 1.0), (0.9808, -0.1951, -1.0), (0.9808, -0.1951, 1.0), (0.9239, -0.3827, -1.0), (0.9239, -0.3827, 1.0), (0.8315, -0.5556, -1.0), (0.8315, -0.5556, 1.0), (0.7071, -0.7071, -1.0), (0.7071, -0.7071, 1.0), (0.5556, -0.8315, -1.0), (0.5556, -0.8315, 1.0), (0.3827, -0.9239, -1.0), (0.3827, -0.9239, 1.0), (0.1951, -0.9808, -1.0), (0.1951, -0.9808, 1.0), (0.0, -1.0, -1.0), (0.0, -1.0, 1.0), (-0.1951, -0.9808, -1.0), (-0.1951, -0.9808, 1.0), (-0.3827, -0.9239, -1.0), (-0.3827, -0.9239, 1.0), (-0.5556, -0.8315, -1.0), (-0.5556, -0.8315, 1.0), (-0.7071, -0.7071, -1.0), (-0.7071, -0.7071, 1.0), (-0.8315, -0.5556, -1.0), (-0.8315, -0.5556, 1.0), (-0.9239, -0.3827, -1.0), (-0.9239, -0.3827, 1.0), (-0.9808, -0.1951, -1.0), (-0.9808, -0.1951, 1.0), (-1.0, 0.0, -1.0), (-1.0, 0.0, 1.0), (-0.9808, 0.1951, -1.0), (-0.9808, 0.1951, 1.0), (-0.9239, 0.3827, -1.0), (-0.9239, 0.3827, 1.0), (-0.8315, 0.5556, -1.0), (-0.8315, 0.5556, 1.0), (-0.7071, 0.7071, -1.0), (-0.7071, 0.7071, 1.0), (-0.5556, 0.8315, -1.0), (-0.5556, 0.8315, 1.0), (-0.3827, 0.9239, -1.0), (-0.3827, 0.9239, 1.0), (-0.1951, 0.9808, -1.0), (-0.1951, 0.9808, 1.0), (2.54, -0.1517, 1.0), (2.54, -0.1517, -1.0), (2.521, -0.3468, -1.0), (2.521, -0.3468, 1.0)], [], [(0, 1, 3, 2), (2, 3, 5, 4), (4, 5, 7, 6), (6, 7, 9, 8), (8, 9, 11, 10), (10, 11, 13, 12), (12, 13, 15, 14), (14, 15, 17, 16), (19, 18, 66, 67), (18, 19, 21, 20), (20, 21, 23, 22), (22, 23, 25, 24), (24, 25, 27, 26), (26, 27, 29, 28), (28, 29, 31, 30), (30, 31, 33, 32), (32, 33, 35, 34), (34, 35, 37, 36), (36, 37, 39, 38), (38, 39, 41, 40), (40, 41, 43, 42), (42, 43, 45, 44), (44, 45, 47, 46), (46, 47, 49, 48), (48, 49, 51, 50), (50, 51, 53, 52), (52, 53, 55, 54), (54, 55, 57, 56), (56, 57, 59, 58), (58, 59, 61, 60), (3, 1, 63, 61, 59, 57, 55, 53, 51, 49, 47, 45, 43, 41, 39, 37, 35, 33, 31, 29, 27, 25, 23, 21, 19, 17, 15, 13, 11, 9, 7, 5), (60, 61, 63, 62), (62, 63, 1, 0), (0, 2, 4, 6, 8, 10, 12, 14, 16, 18, 20, 22, 24, 26, 28, 30, 32, 34, 36, 38, 40, 42, 44, 46, 48, 50, 52, 54, 56, 58, 60, 62), (65, 64, 67, 66), (18, 16, 65, 66), (17, 19, 67, 64), (16, 17, 64, 65)])
me_cylinder_001.polygons.foreach_set('use_smooth', [True] * 38)
_k = set([(0, 1), (0, 2), (0, 62), (1, 3), (1, 63), (2, 3), (2, 4), (3, 5), (4, 5), (4, 6), (5, 7), (6, 7), (6, 8), (7, 9), (8, 9), (8, 10), (9, 11), (10, 11), (10, 12), (11, 13), (12, 13), (12, 14), (13, 15), (14, 15), (14, 16), (15, 17), (16, 17), (16, 65), (17, 64), (18, 19), (18, 20), (18, 66), (19, 21), (19, 67), (20, 21), (20, 22), (21, 23), (22, 23), (22, 24), (23, 25), (24, 25), (24, 26), (25, 27), (26, 27), (26, 28), (27, 29), (28, 29), (28, 30), (29, 31), (30, 31), (30, 32), (31, 33), (32, 33), (32, 34), (33, 35), (34, 35), (34, 36), (35, 37), (36, 37), (36, 38), (37, 39), (38, 39), (38, 40), (39, 41), (40, 41), (40, 42), (41, 43), (42, 43), (42, 44), (43, 45), (44, 45), (44, 46), (45, 47), (46, 47), (46, 48), (47, 49), (48, 49), (48, 50), (49, 51), (50, 51), (50, 52), (51, 53), (52, 53), (52, 54), (53, 55), (54, 55), (54, 56), (55, 57), (56, 57), (56, 58), (57, 59), (58, 59), (58, 60), (59, 61), (60, 61), (60, 62), (61, 63), (62, 63), (64, 65), (64, 67), (65, 66), (66, 67)])
me_cylinder_001.attributes.new('sharp_edge', 'BOOLEAN', 'EDGE').data.foreach_set('value', [ (min(e.vertices), max(e.vertices)) in _k for e in me_cylinder_001.edges])
_uv = me_cylinder_001.uv_layers.new(name='UVMap')
_uv.uv.foreach_set('vector', [1.0, 0.5, 1.0, 1.0, 0.9688, 1.0, 0.9688, 0.5, 0.9688, 0.5, 0.9688, 1.0, 0.9375, 1.0, 0.9375, 0.5, 0.9375, 0.5, 0.9375, 1.0, 0.9062, 1.0, 0.9062, 0.5, 0.9062, 0.5, 0.9062, 1.0, 0.875, 1.0, 0.875, 0.5, 0.875, 0.5, 0.875, 1.0, 0.8438, 1.0, 0.8438, 0.5, 0.8438, 0.5, 0.8438, 1.0, 0.8125, 1.0, 0.8125, 0.5, 0.8125, 0.5, 0.8125, 1.0, 0.7812, 1.0, 0.7812, 0.5, 0.7812, 0.5, 0.7812, 1.0, 0.75, 1.0, 0.75, 0.5, 0.7188, 1.0, 0.7188, 0.5, 0.7188, 0.5, 0.7188, 1.0, 0.7188, 0.5, 0.7188, 1.0, 0.6875, 1.0, 0.6875, 0.5, 0.6875, 0.5, 0.6875, 1.0, 0.6562, 1.0, 0.6562, 0.5, 0.6562, 0.5, 0.6562, 1.0, 0.625, 1.0, 0.625, 0.5, 0.625, 0.5, 0.625, 1.0, 0.5938, 1.0, 0.5938, 0.5, 0.5938, 0.5, 0.5938, 1.0, 0.5625, 1.0, 0.5625, 0.5, 0.5625, 0.5, 0.5625, 1.0, 0.5312, 1.0, 0.5312, 0.5, 0.5312, 0.5, 0.5312, 1.0, 0.5, 1.0, 0.5, 0.5, 0.5, 0.5, 0.5, 1.0, 0.4688, 1.0, 0.4688, 0.5, 0.4688, 0.5, 0.4688, 1.0, 0.4375, 1.0, 0.4375, 0.5, 0.4375, 0.5, 0.4375, 1.0, 0.4062, 1.0, 0.4062, 0.5, 0.4062, 0.5, 0.4062, 1.0, 0.375, 1.0, 0.375, 0.5, 0.375, 0.5, 0.375, 1.0, 0.3438, 1.0, 0.3438, 0.5, 0.3438, 0.5, 0.3438, 1.0, 0.3125, 1.0, 0.3125, 0.5, 0.3125, 0.5, 0.3125, 1.0, 0.2812, 1.0, 0.2812, 0.5, 0.2812, 0.5, 0.2812, 1.0, 0.25, 1.0, 0.25, 0.5, 0.25, 0.5, 0.25, 1.0, 0.2188, 1.0, 0.2188, 0.5, 0.2188, 0.5, 0.2188, 1.0, 0.1875, 1.0, 0.1875, 0.5, 0.1875, 0.5, 0.1875, 1.0, 0.1562, 1.0, 0.1562, 0.5, 0.1562, 0.5, 0.1562, 1.0, 0.125, 1.0, 0.125, 0.5, 0.125, 0.5, 0.125, 1.0, 0.09375, 1.0, 0.09375, 0.5, 0.09375, 0.5, 0.09375, 1.0, 0.0625, 1.0, 0.0625, 0.5, 0.2968, 0.4854, 0.25, 0.49, 0.2032, 0.4854, 0.1582, 0.4717, 0.1167, 0.4496, 0.08029, 0.4197, 0.05045, 0.3833, 0.02827, 0.3418, 0.01461, 0.2968, 0.01, 0.25, 0.01461, 0.2032, 0.02827, 0.1582, 0.05045, 0.1167, 0.08029, 0.08029, 0.1167, 0.05045, 0.1582, 0.02827, 0.2032, 0.01461, 0.25, 0.01, 0.2968, 0.01461, 0.3418, 0.02827, 0.3833, 0.05045, 0.4197, 0.08029, 0.4496, 0.1167, 0.4717, 0.1582, 0.4854, 0.2032, 0.49, 0.25, 0.4854, 0.2968, 0.4717, 0.3418, 0.4496, 0.3833, 0.4197, 0.4197, 0.3833, 0.4496, 0.3418, 0.4717, 0.0625, 0.5, 0.0625, 1.0, 0.03125, 1.0, 0.03125, 0.5, 0.03125, 0.5, 0.03125, 1.0, 0.0, 1.0, 0.0, 0.5, 0.75, 0.49, 0.7968, 0.4854, 0.8418, 0.4717, 0.8833, 0.4496, 0.9197, 0.4197, 0.9496, 0.3833, 0.9717, 0.3418, 0.9854, 0.2968, 0.99, 0.25, 0.9854, 0.2032, 0.9717, 0.1582, 0.9496, 0.1167, 0.9197, 0.08029, 0.8833, 0.05045, 0.8418, 0.02827, 0.7968, 0.01461, 0.75, 0.01, 0.7032, 0.01461, 0.6582, 0.02827, 0.6167, 0.05045, 0.5803, 0.08029, 0.5504, 0.1167, 0.5283, 0.1582, 0.5146, 0.2032, 0.51, 0.25, 0.5146, 0.2968, 0.5283, 0.3418, 0.5504, 0.3833, 0.5803, 0.4197, 0.6167, 0.4496, 0.6582, 0.4717, 0.7032, 0.4854, 0.75, 0.5, 0.75, 1.0, 0.7188, 1.0, 0.7188, 0.5, 0.9854, 0.2032, 0.99, 0.25, 0.99, 0.25, 0.9854, 0.2032, 0.49, 0.25, 0.4854, 0.2032, 0.4854, 0.2032, 0.49, 0.25, 0.75, 0.5, 0.75, 1.0, 0.75, 1.0, 0.75, 0.5])
me_cylinder_001.materials.append(mat_material)
me_cylinder_001.update()
me_cylinder_001.normals_split_custom_set([tuple(v) for v in zip(*[iter([0.09802, 0.9952, 0.0, 0.09802, 0.9952, 0.0, 0.09802, 0.9952, 0.0, 0.09802, 0.9952, 0.0, 0.2903, 0.9569, 0.0, 0.2903, 0.9569, 0.0, 0.2903, 0.9569, 0.0, 0.2903, 0.9569, 0.0, 0.4714, 0.8819, 0.0, 0.4714, 0.8819, 0.0, 0.4714, 0.8819, 0.0, 0.4714, 0.8819, 0.0, 0.6344, 0.773, 0.0, 0.6344, 0.773, 0.0, 0.6344, 0.773, 0.0, 0.6344, 0.773, 0.0, 0.773, 0.6344, 0.0, 0.773, 0.6344, 0.0, 0.773, 0.6344, 0.0, 0.773, 0.6344, 0.0, 0.8819, 0.4714, 0.0, 0.8819, 0.4714, 0.0, 0.8819, 0.4714, 0.0, 0.8819, 0.4714, 0.0, 0.9569, 0.2903, 0.0, 0.9569, 0.2903, 0.0, 0.9569, 0.2903, 0.0, 0.9569, 0.2903, 0.0, 0.9952, 0.09802, 0.0, 0.9952, 0.09802, 0.0, 0.9952, 0.09802, 0.0, 0.9952, 0.09802, 0.0, -0.09802, -0.9952, 0.0, -0.09802, -0.9952, 0.0, -0.09802, -0.9952, 0.0, -0.09802, -0.9952, 0.0, 0.9569, -0.2903, 0.0, 0.9569, -0.2903, 0.0, 0.9569, -0.2903, 0.0, 0.9569, -0.2903, 0.0, 0.8819, -0.4714, 0.0, 0.8819, -0.4714, 0.0, 0.8819, -0.4714, 0.0, 0.8819, -0.4714, 0.0, 0.773, -0.6344, 0.0, 0.773, -0.6344, 0.0, 0.773, -0.6344, 0.0, 0.773, -0.6344, 0.0, 0.6344, -0.773, 0.0, 0.6344, -0.773, 0.0, 0.6344, -0.773, 0.0, 0.6344, -0.773, 0.0, 0.4714, -0.8819, 0.0, 0.4714, -0.8819, 0.0, 0.4714, -0.8819, 0.0, 0.4714, -0.8819, 0.0, 0.2903, -0.9569, 0.0, 0.2903, -0.9569, 0.0, 0.2903, -0.9569, 0.0, 0.2903, -0.9569, 0.0, 0.09802, -0.9952, 0.0, 0.09802, -0.9952, 0.0, 0.09802, -0.9952, 0.0, 0.09802, -0.9952, 0.0, -0.09802, -0.9952, 0.0, -0.09802, -0.9952, 0.0, -0.09802, -0.9952, 0.0, -0.09802, -0.9952, 0.0, -0.2903, -0.9569, 0.0, -0.2903, -0.9569, 0.0, -0.2903, -0.9569, 0.0, -0.2903, -0.9569, 0.0, -0.4714, -0.8819, 0.0, -0.4714, -0.8819, 0.0, -0.4714, -0.8819, 0.0, -0.4714, -0.8819, 0.0, -0.6344, -0.773, 0.0, -0.6344, -0.773, 0.0, -0.6344, -0.773, 0.0, -0.6344, -0.773, 0.0, -0.773, -0.6344, 0.0, -0.773, -0.6344, 0.0, -0.773, -0.6344, 0.0, -0.773, -0.6344, 0.0, -0.8819, -0.4714, 0.0, -0.8819, -0.4714, 0.0, -0.8819, -0.4714, 0.0, -0.8819, -0.4714, 0.0, -0.9569, -0.2903, 0.0, -0.9569, -0.2903, 0.0, -0.9569, -0.2903, 0.0, -0.9569, -0.2903, 0.0, -0.9952, -0.09802, 0.0, -0.9952, -0.09802, 0.0, -0.9952, -0.09802, 0.0, -0.9952, -0.09802, 0.0, -0.9952, 0.09802, 0.0, -0.9952, 0.09802, 0.0, -0.9952, 0.09802, 0.0, -0.9952, 0.09802, 0.0, -0.9569, 0.2903, 0.0, -0.9569, 0.2903, 0.0, -0.9569, 0.2903, 0.0, -0.9569, 0.2903, 0.0, -0.8819, 0.4714, 0.0, -0.8819, 0.4714, 0.0, -0.8819, 0.4714, 0.0, -0.8819, 0.4714, 0.0, -0.773, 0.6344, 0.0, -0.773, 0.6344, 0.0, -0.773, 0.6344, 0.0, -0.773, 0.6344, 0.0, -0.6344, 0.773, 0.0, -0.6344, 0.773, 0.0, -0.6344, 0.773, 0.0, -0.6344, 0.773, 0.0, -0.4714, 0.8819, 0.0, -0.4714, 0.8819, 0.0, -0.4714, 0.8819, 0.0, -0.4714, 0.8819, 0.0, 1.91e-08, 0.0, 1.0, 1.91e-08, 0.0, 1.0, 1.91e-08, 0.0, 1.0, 1.91e-08, 0.0, 1.0, 1.91e-08, 0.0, 1.0, 1.91e-08, 0.0, 1.0, 1.91e-08, 0.0, 1.0, 1.91e-08, 0.0, 1.0, 1.91e-08, 0.0, 1.0, 1.91e-08, 0.0, 1.0, 1.91e-08, 0.0, 1.0, 1.91e-08, 0.0, 1.0, 1.91e-08, 0.0, 1.0, 1.91e-08, 0.0, 1.0, 1.91e-08, 0.0, 1.0, 1.91e-08, 0.0, 1.0, 1.91e-08, 0.0, 1.0, 1.91e-08, 0.0, 1.0, 1.91e-08, 0.0, 1.0, 1.91e-08, 0.0, 1.0, 1.91e-08, 0.0, 1.0, 1.91e-08, 0.0, 1.0, 1.91e-08, 0.0, 1.0, 1.91e-08, 0.0, 1.0, 1.245e-08, 0.0, 1.0, 1.245e-08, 0.0, 1.0, 1.91e-08, 0.0, 1.0, 1.91e-08, 0.0, 1.0, 1.91e-08, 0.0, 1.0, 1.91e-08, 0.0, 1.0, 1.91e-08, 0.0, 1.0, 1.91e-08, 0.0, 1.0, -0.2903, 0.9569, 0.0, -0.2903, 0.9569, 0.0, -0.2903, 0.9569, 0.0, -0.2903, 0.9569, 0.0, -0.09802, 0.9952, 0.0, -0.09802, 0.9952, 0.0, -0.09802, 0.9952, 0.0, -0.09802, 0.9952, 0.0, -1.91e-08, 0.0, -1.0, -1.91e-08, 0.0, -1.0, -1.91e-08, 0.0, -1.0, -1.91e-08, 0.0, -1.0, -1.91e-08, 0.0, -1.0, -1.91e-08, 0.0, -1.0, -1.91e-08, 0.0, -1.0, -1.91e-08, 0.0, -1.0, -1.245e-08, 0.0, -1.0, -1.245e-08, 0.0, -1.0, -1.91e-08, 0.0, -1.0, -1.91e-08, 0.0, -1.0, -1.91e-08, 0.0, -1.0, -1.91e-08, 0.0, -1.0, -1.91e-08, 0.0, -1.0, -1.91e-08, 0.0, -1.0, -1.91e-08, 0.0, -1.0, -1.91e-08, 0.0, -1.0, -1.91e-08, 0.0, -1.0, -1.91e-08, 0.0, -1.0, -1.91e-08, 0.0, -1.0, -1.91e-08, 0.0, -1.0, -1.91e-08, 0.0, -1.0, -1.91e-08, 0.0, -1.0, -1.91e-08, 0.0, -1.0, -1.91e-08, 0.0, -1.0, -1.91e-08, 0.0, -1.0, -1.91e-08, 0.0, -1.0, -1.91e-08, 0.0, -1.0, -1.91e-08, 0.0, -1.0, -1.91e-08, 0.0, -1.0, -1.91e-08, 0.0, -1.0, 0.9952, -0.09802, 0.0, 0.9952, -0.09802, 0.0, 0.9952, -0.09802, 0.0, 0.9952, -0.09802, 0.0, -1.245e-08, 0.0, -1.0, -1.245e-08, 0.0, -1.0, 0.0, 0.0, -1.0, 0.0, 0.0, -1.0, 1.245e-08, 0.0, 1.0, 1.245e-08, 0.0, 1.0, 0.0, 0.0, 1.0, 0.0, 0.0, 1.0, 0.09802, 0.9952, 0.0, 0.09802, 0.9952, 0.0, 0.09802, 0.9952, 0.0, 0.09802, 0.9952, 0.0])] * 3)])

# ---- objects
ob_light = bpy.data.objects.new('Light', light_light)
ob_camera = bpy.data.objects.new('Camera', cam_camera)
ob_cube_001 = bpy.data.objects.new('Cube.001', me_cube_001)
ob_light_001 = bpy.data.objects.new('Light.001', light_light_001)
ob_camera_001 = bpy.data.objects.new('Camera.001', cam_camera_001)
ob_cylinder = bpy.data.objects.new('Cylinder', me_cylinder)
ob_cylinder_001 = bpy.data.objects.new('Cylinder.001', me_cylinder_001)

# ---- transforms, parenting, visibility, modifiers, constraints
ob_light.location = (4.076, 1.005, 5.904)
ob_light.rotation_euler = (0.6503, 0.05522, 1.866)
ob_light.lock_rotations_4d = False
ob_light.empty_display_type = 'ARROWS'
ob_light.color = (0.0, 0.0, 0.0, 0.0)
ob_light.lineart.crease_threshold = 0.0
ob_camera.location = (8.682, -0.03704, 4.958)
ob_camera.rotation_euler = (1.225, -2.642e-05, 1.576)
ob_camera.lock_rotations_4d = False
ob_camera.empty_display_type = 'ARROWS'
ob_camera.color = (0.0, 0.0, 0.0, 0.0)
ob_camera.display_type = 'WIRE'
ob_camera.lineart.crease_threshold = 0.0
ob_cube_001.location = (0.0, 0.0, 1.703)
ob_cube_001.scale = (0.2403, 0.7147, 1.388)
ob_cube_001.color = (0.8, 0.8, 0.8, 1.0)
ob_light_001.location = (4.076, 1.005, 5.904)
ob_light_001.rotation_euler = (0.6503, 0.05522, 1.866)
ob_light_001.color = (0.8, 0.8, 0.8, 1.0)
ob_camera_001.location = (7.359, -6.926, 4.958)
ob_camera_001.rotation_euler = (1.109, -8.585e-08, 0.8149)
ob_camera_001.color = (0.8, 0.8, 0.8, 1.0)
ob_cylinder.location = (0.2214, 0.2533, 1.735)
ob_cylinder.rotation_euler = (4.371e-08, 8.742e-08, 3.142)
ob_cylinder.scale = (0.03283, 0.03283, 0.2354)
ob_cylinder.color = (0.8, 0.8, 0.8, 1.0)
ob_cylinder_001.location = (0.2214, -0.2225, 1.735)
ob_cylinder_001.rotation_euler = (4.371e-08, 8.742e-08, 3.142)
ob_cylinder_001.scale = (0.03283, 0.03283, 0.2354)
ob_cylinder_001.color = (0.8, 0.8, 0.8, 1.0)

# ---- collection membership
col_collection.objects.link(ob_light)
col_collection.objects.link(ob_camera)
col_collection.objects.link(ob_cube_001)
col_collection.objects.link(ob_light_001)
col_collection.objects.link(ob_camera_001)
col_collection.objects.link(ob_cylinder)
col_collection.objects.link(ob_cylinder_001)

# ---- scene / render settings (as saved in the file)
scene.camera = ob_camera
scene.frame_start = 1; scene.frame_end = 250; scene.frame_set(1)
scene.render.engine = 'CYCLES'
scene.render.resolution_x = 1280
scene.render.resolution_y = 720
scene.render.fps = 30
scene.cycles.samples = 100
scene.cycles.sampling_pattern = 'TABULATED_SOBOL'
scene.cycles.use_light_tree = False
scene.view_settings.view_transform = 'Filmic'
bpy.context.view_layer.update()
